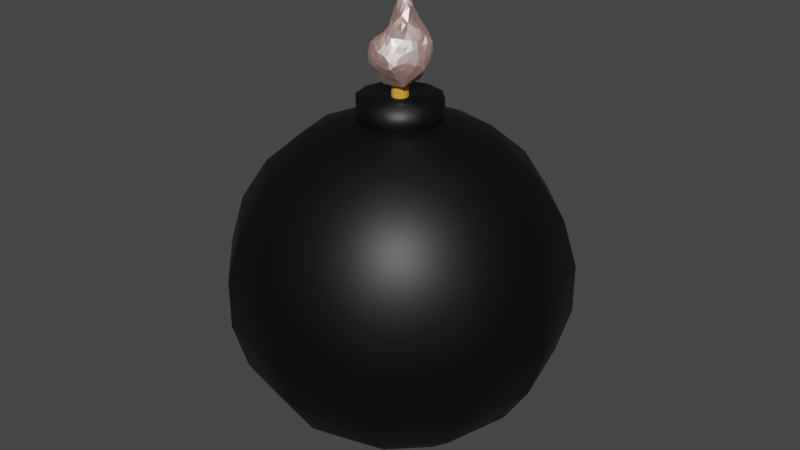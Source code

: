 # Source: Bomb.blend  (saved by Blender 2.80.57; exported with 4.5.12 LTS)
import bpy
from mathutils import Matrix  # noqa: F401  (used for matrix-valued properties, if any)

bpy.ops.wm.read_factory_settings(use_empty=True)
scene = bpy.context.scene
scene.name = 'Scene'

# ---- collections
col_collection = bpy.data.collections.new('Collection'); scene.collection.children.link(col_collection)

# ---- materials (node trees are filled in below, after node groups)
mat_black_metal = bpy.data.materials.new('Black_Metal')
mat_black_metal.use_transparent_shadow = False
mat_black_metal.roughness = 0.25
mat_lont = bpy.data.materials.new('Lont')
mat_lont.use_transparent_shadow = False
mat_lont.roughness = 0.25
mat_fire = bpy.data.materials.new('Fire')
mat_fire.alpha_threshold = 0.0
mat_fire.use_transparent_shadow = False
mat_fire.roughness = 0.5
mat_fire.line_color = (0.0, 0.0, 0.0, 1.0)

# ---- material node trees
mat_black_metal.use_nodes = True; mat_black_metal.node_tree.nodes.clear()
_N = mat_black_metal.node_tree.nodes; _L = mat_black_metal.node_tree.links
n0 = _N.new('ShaderNodeOutputMaterial'); n0.name = 'Material Output'; n0.location = (300, 300)
n1 = _N.new('ShaderNodeBsdfPrincipled'); n1.name = 'Principled BSDF'; n1.location = (10, 300)
n1.distribution = 'GGX'
n1.subsurface_method = 'BURLEY'
n1.inputs[0].default_value = (0.0, 0.0, 0.0, 1.0)
n1.inputs[3].default_value = 1.45
_L.new(n1.outputs[0], n0.inputs[0])
n0.is_active_output = True
mat_lont.use_nodes = True; mat_lont.node_tree.nodes.clear()
_N = mat_lont.node_tree.nodes; _L = mat_lont.node_tree.links
n0 = _N.new('ShaderNodeOutputMaterial'); n0.name = 'Material Output'; n0.location = (300, 300)
n1 = _N.new('ShaderNodeBsdfPrincipled'); n1.name = 'Principled BSDF'; n1.location = (10, 300)
n1.distribution = 'GGX'
n1.subsurface_method = 'BURLEY'
n1.inputs[0].default_value = (0.8, 0.383, 0.03879, 1.0)
n1.inputs[3].default_value = 1.45
_L.new(n1.outputs[0], n0.inputs[0])
n0.is_active_output = True
mat_fire.use_nodes = True; mat_fire.node_tree.nodes.clear()
_N = mat_fire.node_tree.nodes; _L = mat_fire.node_tree.links
n0 = _N.new('ShaderNodeOutputMaterial'); n0.name = 'Material Output'; n0.location = (300, 300)
n1 = _N.new('ShaderNodeBsdfPrincipled'); n1.name = 'Principled BSDF'; n1.location = (10, 300)
n1.distribution = 'GGX'
n1.subsurface_method = 'BURLEY'
n1.inputs[0].default_value = (0.8, 0.1249, 0.02042, 1.0)
n1.inputs[3].default_value = 0.0
n1.inputs[14].default_value = (0.8, 0.1249, 0.02042, 1.0)
_L.new(n1.outputs[0], n0.inputs[0])
n0.is_active_output = True

# ---- world
world_world = bpy.data.worlds.new('World'); scene.world = world_world
world_world.use_nodes = True; world_world.node_tree.nodes.clear()
_N = world_world.node_tree.nodes; _L = world_world.node_tree.links
n0 = _N.new('ShaderNodeOutputWorld'); n0.name = 'World Output'; n0.location = (300, 300)
n1 = _N.new('ShaderNodeBackground'); n1.name = 'Background'; n1.location = (10, 300)
n1.inputs[0].default_value = (0.05088, 0.05088, 0.05088, 1.0)
_L.new(n1.outputs[0], n0.inputs[0])
n0.is_active_output = True
world_world.color = (0.05088, 0.05088, 0.05088)
world_world.use_sun_shadow = False
world_world.sun_shadow_jitter_overblur = 0.0

# ---- meshes
me_sphere = bpy.data.meshes.new('Sphere')
me_sphere.from_pydata([(0.0, 0.5406, 0.8413), (0.0, 0.7557, 0.6549), (0.0, 0.9096, 0.4154), (0.0, 0.9898, 0.1423), (0.0, 0.9898, -0.1423), (0.0, 0.9096, -0.4154), (0.0, 0.5406, -0.8413), (0.1409, 0.244, 0.9595), (0.2703, 0.4682, 0.8413), (0.3779, 0.6545, 0.6549), (0.4548, 0.7878, 0.4154), (0.4949, 0.8572, 0.1423), (0.4949, 0.8572, -0.1423), (0.4548, 0.7878, -0.4154), (0.3779, 0.6545, -0.6549), (0.2703, 0.4682, -0.8413), (0.1409, 0.244, -0.9595), (0.244, 0.1409, 0.9595), (0.4682, 0.2703, 0.8413), (0.6545, 0.3779, 0.6549), (0.7878, 0.4548, 0.4154), (0.8572, 0.4949, 0.1423), (0.8572, 0.4949, -0.1423), (0.7878, 0.4548, -0.4154), (0.6545, 0.3779, -0.6549), (0.4682, 0.2703, -0.8413), (0.244, 0.1409, -0.9595), (-1.51e-07, 1.51e-07, 1.0), (0.2817, 1.394e-07, 0.9595), (0.5406, 1.841e-07, 0.8413), (0.7557, 1.394e-07, 0.6549), (0.9096, 1.394e-07, 0.4154), (0.9898, 1.692e-07, 0.1423), (0.9898, 1.692e-07, -0.1423), (0.9096, 1.096e-07, -0.4154), (0.7557, 1.99e-07, -0.6549), (0.5406, 1.692e-07, -0.8413), (0.2817, 1.469e-07, -0.9595), (0.244, -0.1409, 0.9595), (0.4682, -0.2703, 0.8413), (0.6545, -0.3779, 0.6549), (0.7878, -0.4548, 0.4154), (0.8572, -0.4949, 0.1423), (0.8572, -0.4949, -0.1423), (0.7878, -0.4548, -0.4154), (0.6545, -0.3779, -0.6549), (0.4682, -0.2703, -0.8413), (0.244, -0.1409, -0.9595), (0.0, 1.51e-07, -1.0), (0.1409, -0.244, 0.9595), (0.2703, -0.4682, 0.8413), (0.3779, -0.6545, 0.6549), (0.4548, -0.7878, 0.4154), (0.4949, -0.8572, 0.1423), (0.4949, -0.8572, -0.1423), (0.4548, -0.7878, -0.4154), (0.3779, -0.6545, -0.6549), (0.2703, -0.4682, -0.8413), (0.1409, -0.244, -0.9595), (-2.334e-08, -0.2817, 0.9595), (1.391e-08, -0.5406, 0.8413), (-4.57e-08, -0.7557, 0.6549), (1.391e-08, -0.9096, 0.4154), (-4.57e-08, -0.9898, 0.1423), (-4.57e-08, -0.9898, -0.1423), (-1.589e-08, -0.9096, -0.4154), (4.371e-08, -0.7557, -0.6549), (1.391e-08, -0.5406, -0.8413), (-1.589e-08, -0.2817, -0.9595), (-0.1409, -0.244, 0.9595), (-0.2703, -0.4682, 0.8413), (-0.3779, -0.6545, 0.6549), (-0.4548, -0.7878, 0.4154), (-0.4949, -0.8572, 0.1423), (-0.4949, -0.8572, -0.1423), (-0.4548, -0.7878, -0.4154), (-0.3779, -0.6545, -0.6549), (-0.2703, -0.4682, -0.8413), (-0.1409, -0.244, -0.9595), (-0.244, -0.1409, 0.9595), (-0.4682, -0.2703, 0.8413), (-0.6545, -0.3779, 0.6549), (-0.7878, -0.4548, 0.4154), (-0.8572, -0.4949, 0.1423), (-0.8572, -0.4949, -0.1423), (-0.7878, -0.4548, -0.4154), (-0.6545, -0.3779, -0.6549), (-0.4682, -0.2703, -0.8413), (-0.244, -0.1409, -0.9595), (-0.2817, 1.618e-07, 0.9595), (-0.5406, 1.692e-07, 0.8413), (-0.7557, 1.692e-07, 0.6549), (-0.9096, 1.99e-07, 0.4154), (-0.9898, 1.99e-07, 0.1423), (-0.9898, 1.99e-07, -0.1423), (-0.9096, 1.692e-07, -0.4154), (-0.7557, 1.692e-07, -0.6549), (-0.5406, 1.692e-07, -0.8413), (-0.2817, 1.618e-07, -0.9595), (-0.244, 0.1409, 0.9595), (-0.4682, 0.2703, 0.8413), (-0.6545, 0.3779, 0.6549), (-0.7878, 0.4548, 0.4154), (-0.8572, 0.4949, 0.1423), (-0.8572, 0.4949, -0.1423), (-0.7878, 0.4548, -0.4154), (-0.6545, 0.3779, -0.6549), (-0.4682, 0.2703, -0.8413), (-0.244, 0.1409, -0.9595), (-0.1409, 0.244, 0.9595), (-0.2703, 0.4682, 0.8413), (-0.3779, 0.6545, 0.6549), (-0.4548, 0.7878, 0.4154), (-0.4949, 0.8572, 0.1423), (-0.4949, 0.8572, -0.1423), (-0.4548, 0.7878, -0.4154), (-0.3779, 0.6545, -0.6549), (-0.2703, 0.4682, -0.8413), (-0.1409, 0.244, -0.9595), (-9.921e-10, 0.2817, 0.9595), (1.391e-08, 0.7557, -0.6549), (-9.921e-10, 0.2817, -0.9595), (0.0, 0.2415, 0.9161), (0.0, 0.2415, 1.084), (0.1208, 0.2092, 0.9161), (0.1208, 0.2092, 1.084), (0.2092, 0.1208, 0.9161), (0.2092, 0.1208, 1.084), (0.2415, -1.056e-08, 0.9161), (0.2415, -1.056e-08, 1.084), (0.2092, -0.1208, 0.9161), (0.2092, -0.1208, 1.084), (0.1208, -0.2092, 0.9161), (0.1208, -0.2092, 1.084), (3.647e-08, -0.2415, 0.9161), (3.647e-08, -0.2415, 1.084), (-0.1208, -0.2092, 0.9161), (-0.1208, -0.2092, 1.084), (-0.2092, -0.1208, 0.9161), (-0.2092, -0.1208, 1.084), (-0.2415, -1.123e-07, 0.9161), (-0.2415, -1.123e-07, 1.084), (-0.2092, 0.1208, 0.9161), (-0.2092, 0.1208, 1.084), (-0.1208, 0.2092, 0.9161), (-0.1208, 0.2092, 1.084)], [], [(119, 27, 7), (5, 14, 120), (2, 11, 3), (119, 8, 0), (120, 15, 6), (3, 12, 4), (0, 9, 1), (6, 16, 121), (5, 12, 13), (1, 10, 2), (48, 121, 16), (13, 22, 23), (9, 20, 10), (48, 16, 26), (7, 27, 17), (13, 24, 14), (10, 21, 11), (7, 18, 8), (14, 25, 15), (11, 22, 12), (9, 18, 19), (15, 26, 16), (17, 27, 28), (23, 35, 24), (20, 32, 21), (17, 29, 18), (24, 36, 25), (21, 33, 22), (19, 29, 30), (25, 37, 26), (23, 33, 34), (19, 31, 20), (48, 26, 37), (28, 39, 29), (36, 45, 46), (32, 43, 33), (30, 39, 40), (37, 46, 47), (34, 43, 44), (30, 41, 31), (48, 37, 47), (28, 27, 38), (34, 45, 35), (31, 42, 32), (42, 54, 43), (40, 50, 51), (47, 57, 58), (44, 54, 55), (40, 52, 41), (48, 47, 58), (38, 27, 49), (44, 56, 45), (41, 53, 42), (38, 50, 39), (46, 56, 57), (54, 65, 55), (51, 62, 52), (48, 58, 68), (49, 27, 59), (55, 66, 56), (53, 62, 63), (49, 60, 50), (57, 66, 67), (53, 64, 54), (51, 60, 61), (58, 67, 68), (48, 68, 78), (59, 27, 69), (65, 76, 66), (63, 72, 73), (59, 70, 60), (67, 76, 77), (63, 74, 64), (61, 70, 71), (68, 77, 78), (64, 75, 65), (61, 72, 62), (73, 82, 83), (69, 80, 70), (77, 86, 87), (73, 84, 74), (70, 81, 71), (77, 88, 78), (74, 85, 75), (71, 82, 72), (48, 78, 88), (69, 27, 79), (75, 86, 76), (83, 94, 84), (80, 91, 81), (88, 97, 98), (84, 95, 85), (82, 91, 92), (48, 88, 98), (79, 27, 89), (86, 95, 96), (82, 93, 83), (79, 90, 80), (87, 96, 97), (97, 108, 98), (94, 105, 95), (92, 101, 102), (48, 98, 108), (89, 27, 99), (95, 106, 96), (92, 103, 93), (90, 99, 100), (96, 107, 97), (93, 104, 94), (90, 101, 91), (102, 111, 112), (48, 108, 118), (99, 27, 109), (105, 116, 106), (103, 112, 113), (100, 109, 110), (106, 117, 107), (103, 114, 104), (100, 111, 101), (107, 118, 108), (104, 115, 105), (113, 2, 3), (110, 119, 0), (117, 120, 6), (113, 4, 114), (111, 0, 1), (117, 121, 118), (114, 5, 115), (112, 1, 2), (48, 118, 121), (109, 27, 119), (115, 120, 116), (123, 124, 122), (125, 126, 124), (127, 128, 126), (129, 130, 128), (131, 132, 130), (133, 134, 132), (135, 136, 134), (137, 138, 136), (139, 140, 138), (141, 142, 140), (135, 131, 127), (143, 144, 142), (145, 122, 144), (136, 140, 144), (5, 13, 14), (2, 10, 11), (119, 7, 8), (120, 14, 15), (3, 11, 12), (0, 8, 9), (6, 15, 16), (5, 4, 12), (1, 9, 10), (13, 12, 22), (9, 19, 20), (13, 23, 24), (10, 20, 21), (7, 17, 18), (14, 24, 25), (11, 21, 22), (9, 8, 18), (15, 25, 26), (23, 34, 35), (20, 31, 32), (17, 28, 29), (24, 35, 36), (21, 32, 33), (19, 18, 29), (25, 36, 37), (23, 22, 33), (19, 30, 31), (28, 38, 39), (36, 35, 45), (32, 42, 43), (30, 29, 39), (37, 36, 46), (34, 33, 43), (30, 40, 41), (34, 44, 45), (31, 41, 42), (42, 53, 54), (40, 39, 50), (47, 46, 57), (44, 43, 54), (40, 51, 52), (44, 55, 56), (41, 52, 53), (38, 49, 50), (46, 45, 56), (54, 64, 65), (51, 61, 62), (55, 65, 66), (53, 52, 62), (49, 59, 60), (57, 56, 66), (53, 63, 64), (51, 50, 60), (58, 57, 67), (65, 75, 76), (63, 62, 72), (59, 69, 70), (67, 66, 76), (63, 73, 74), (61, 60, 70), (68, 67, 77), (64, 74, 75), (61, 71, 72), (73, 72, 82), (69, 79, 80), (77, 76, 86), (73, 83, 84), (70, 80, 81), (77, 87, 88), (74, 84, 85), (71, 81, 82), (75, 85, 86), (83, 93, 94), (80, 90, 91), (88, 87, 97), (84, 94, 95), (82, 81, 91), (86, 85, 95), (82, 92, 93), (79, 89, 90), (87, 86, 96), (97, 107, 108), (94, 104, 105), (92, 91, 101), (95, 105, 106), (92, 102, 103), (90, 89, 99), (96, 106, 107), (93, 103, 104), (90, 100, 101), (102, 101, 111), (105, 115, 116), (103, 102, 112), (100, 99, 109), (106, 116, 117), (103, 113, 114), (100, 110, 111), (107, 117, 118), (104, 114, 115), (113, 112, 2), (110, 109, 119), (117, 116, 120), (113, 3, 4), (111, 110, 0), (117, 6, 121), (114, 4, 5), (112, 111, 1), (115, 5, 120), (123, 125, 124), (125, 127, 126), (127, 129, 128), (129, 131, 130), (131, 133, 132), (133, 135, 134), (135, 137, 136), (137, 139, 138), (139, 141, 140), (141, 143, 142), (127, 125, 123), (123, 145, 143), (143, 141, 139), (139, 137, 143), (137, 135, 143), (135, 133, 131), (131, 129, 127), (127, 123, 135), (123, 143, 135), (143, 145, 144), (145, 123, 122), (144, 122, 124), (124, 126, 128), (128, 130, 132), (132, 134, 136), (136, 138, 140), (140, 142, 144), (144, 124, 136), (124, 128, 136), (128, 132, 136)])
me_sphere.polygons.foreach_set('use_smooth', [True] * 284)
_uv = me_sphere.uv_layers.new(name='UVMap')
_uv.uv.foreach_set('vector', [0.75, 0.9091, 0.7083, 1.0, 0.6667, 0.9091, 0.75, 0.3636, 0.6667, 0.2727, 0.75, 0.2727, 0.75, 0.6364, 0.6667, 0.5455, 0.75, 0.5455, 0.75, 0.9091, 0.6667, 0.8182, 0.75, 0.8182, 0.75, 0.2727, 0.6667, 0.1818, 0.75, 0.1818, 0.75, 0.5455, 0.6667, 0.4545, 0.75, 0.4545, 0.75, 0.8182, 0.6667, 0.7273, 0.75, 0.7273, 0.75, 0.1818, 0.6667, 0.09091, 0.75, 0.09091, 0.75, 0.3636, 0.6667, 0.4545, 0.6667, 0.3636, 0.75, 0.7273, 0.6667, 0.6364, 0.75, 0.6364, 0.7083, 0.0, 0.75, 0.09091, 0.6667, 0.09091, 0.6667, 0.3636, 0.5833, 0.4545, 0.5833, 0.3636, 0.6667, 0.7273, 0.5833, 0.6364, 0.6667, 0.6364, 0.625, 0.0, 0.6667, 0.09091, 0.5833, 0.09091, 0.6667, 0.9091, 0.625, 1.0, 0.5833, 0.9091, 0.6667, 0.3636, 0.5833, 0.2727, 0.6667, 0.2727, 0.6667, 0.6364, 0.5833, 0.5455, 0.6667, 0.5455, 0.6667, 0.9091, 0.5833, 0.8182, 0.6667, 0.8182, 0.6667, 0.2727, 0.5833, 0.1818, 0.6667, 0.1818, 0.6667, 0.5455, 0.5833, 0.4545, 0.6667, 0.4545, 0.6667, 0.7273, 0.5833, 0.8182, 0.5833, 0.7273, 0.6667, 0.1818, 0.5833, 0.09091, 0.6667, 0.09091, 0.5833, 0.9091, 0.5417, 1.0, 0.5, 0.9091, 0.5833, 0.3636, 0.5, 0.2727, 0.5833, 0.2727, 0.5833, 0.6364, 0.5, 0.5455, 0.5833, 0.5455, 0.5833, 0.9091, 0.5, 0.8182, 0.5833, 0.8182, 0.5833, 0.2727, 0.5, 0.1818, 0.5833, 0.1818, 0.5833, 0.5455, 0.5, 0.4545, 0.5833, 0.4545, 0.5833, 0.7273, 0.5, 0.8182, 0.5, 0.7273, 0.5833, 0.1818, 0.5, 0.09091, 0.5833, 0.09091, 0.5833, 0.3636, 0.5, 0.4545, 0.5, 0.3636, 0.5833, 0.7273, 0.5, 0.6364, 0.5833, 0.6364, 0.5417, 0.0, 0.5833, 0.09091, 0.5, 0.09091, 0.5, 0.9091, 0.4167, 0.8182, 0.5, 0.8182, 0.5, 0.1818, 0.4167, 0.2727, 0.4167, 0.1818, 0.5, 0.5455, 0.4167, 0.4545, 0.5, 0.4545, 0.5, 0.7273, 0.4167, 0.8182, 0.4167, 0.7273, 0.5, 0.09091, 0.4167, 0.1818, 0.4167, 0.09091, 0.5, 0.3636, 0.4167, 0.4545, 0.4167, 0.3636, 0.5, 0.7273, 0.4167, 0.6364, 0.5, 0.6364, 0.4583, 0.0, 0.5, 0.09091, 0.4167, 0.09091, 0.5, 0.9091, 0.4583, 1.0, 0.4167, 0.9091, 0.5, 0.3636, 0.4167, 0.2727, 0.5, 0.2727, 0.5, 0.6364, 0.4167, 0.5455, 0.5, 0.5455, 0.4167, 0.5455, 0.3333, 0.4545, 0.4167, 0.4545, 0.4167, 0.7273, 0.3333, 0.8182, 0.3333, 0.7273, 0.4167, 0.09091, 0.3333, 0.1818, 0.3333, 0.09091, 0.4167, 0.3636, 0.3333, 0.4545, 0.3333, 0.3636, 0.4167, 0.7273, 0.3333, 0.6364, 0.4167, 0.6364, 0.375, 0.0, 0.4167, 0.09091, 0.3333, 0.09091, 0.4167, 0.9091, 0.375, 1.0, 0.3333, 0.9091, 0.4167, 0.3636, 0.3333, 0.2727, 0.4167, 0.2727, 0.4167, 0.6364, 0.3333, 0.5455, 0.4167, 0.5455, 0.4167, 0.9091, 0.3333, 0.8182, 0.4167, 0.8182, 0.4167, 0.1818, 0.3333, 0.2727, 0.3333, 0.1818, 0.3333, 0.4545, 0.25, 0.3636, 0.3333, 0.3636, 0.3333, 0.7273, 0.25, 0.6364, 0.3333, 0.6364, 0.2917, 0.0, 0.3333, 0.09091, 0.25, 0.09091, 0.3333, 0.9091, 0.2917, 1.0, 0.25, 0.9091, 0.3333, 0.3636, 0.25, 0.2727, 0.3333, 0.2727, 0.3333, 0.5455, 0.25, 0.6364, 0.25, 0.5455, 0.3333, 0.9091, 0.25, 0.8182, 0.3333, 0.8182, 0.3333, 0.1818, 0.25, 0.2727, 0.25, 0.1818, 0.3333, 0.5455, 0.25, 0.4545, 0.3333, 0.4545, 0.3333, 0.7273, 0.25, 0.8182, 0.25, 0.7273, 0.3333, 0.09091, 0.25, 0.1818, 0.25, 0.09091, 0.2083, 0.0, 0.25, 0.09091, 0.1667, 0.09091, 0.25, 0.9091, 0.2083, 1.0, 0.1667, 0.9091, 0.25, 0.3636, 0.1667, 0.2727, 0.25, 0.2727, 0.25, 0.5455, 0.1667, 0.6364, 0.1667, 0.5455, 0.25, 0.9091, 0.1667, 0.8182, 0.25, 0.8182, 0.25, 0.1818, 0.1667, 0.2727, 0.1667, 0.1818, 0.25, 0.5455, 0.1667, 0.4545, 0.25, 0.4545, 0.25, 0.7273, 0.1667, 0.8182, 0.1667, 0.7273, 0.25, 0.09091, 0.1667, 0.1818, 0.1667, 0.09091, 0.25, 0.4545, 0.1667, 0.3636, 0.25, 0.3636, 0.25, 0.7273, 0.1667, 0.6364, 0.25, 0.6364, 0.1667, 0.5455, 0.08333, 0.6364, 0.08333, 0.5455, 0.1667, 0.9091, 0.08333, 0.8182, 0.1667, 0.8182, 0.1667, 0.1818, 0.08333, 0.2727, 0.08333, 0.1818, 0.1667, 0.5455, 0.08333, 0.4545, 0.1667, 0.4545, 0.1667, 0.8182, 0.08333, 0.7273, 0.1667, 0.7273, 0.1667, 0.1818, 0.08333, 0.09091, 0.1667, 0.09091, 0.1667, 0.4545, 0.08333, 0.3636, 0.1667, 0.3636, 0.1667, 0.7273, 0.08333, 0.6364, 0.1667, 0.6364, 0.125, 0.0, 0.1667, 0.09091, 0.08333, 0.09091, 0.1667, 0.9091, 0.125, 1.0, 0.08333, 0.9091, 0.1667, 0.3636, 0.08333, 0.2727, 0.1667, 0.2727, 0.08333, 0.5455, 0.0, 0.4545, 0.08333, 0.4545, 0.08333, 0.8182, 0.0, 0.7273, 0.08333, 0.7273, 0.08333, 0.09091, 0.0, 0.1818, 0.0, 0.09091, 0.08333, 0.4545, 0.0, 0.3636, 0.08333, 0.3636, 0.08333, 0.6364, 0.0, 0.7273, 0.0, 0.6364, 0.04167, 0.0, 0.08333, 0.09091, 0.0, 0.09091, 0.08333, 0.9091, 0.04167, 1.0, 0.0, 0.9091, 0.08333, 0.2727, 0.0, 0.3636, 0.0, 0.2727, 0.08333, 0.6364, 0.0, 0.5455, 0.08333, 0.5455, 0.08333, 0.9091, 0.0, 0.8182, 0.08333, 0.8182, 0.08333, 0.1818, 0.0, 0.2727, 0.0, 0.1818, 1.0, 0.1818, 0.9167, 0.09091, 1.0, 0.09091, 1.0, 0.4545, 0.9167, 0.3636, 1.0, 0.3636, 1.0, 0.6364, 0.9167, 0.7273, 0.9167, 0.6364, 0.9583, 0.0, 1.0, 0.09091, 0.9167, 0.09091, 1.0, 0.9091, 0.9583, 1.0, 0.9167, 0.9091, 1.0, 0.3636, 0.9167, 0.2727, 1.0, 0.2727, 1.0, 0.6364, 0.9167, 0.5455, 1.0, 0.5455, 1.0, 0.8182, 0.9167, 0.9091, 0.9167, 0.8182, 1.0, 0.2727, 0.9167, 0.1818, 1.0, 0.1818, 1.0, 0.5455, 0.9167, 0.4545, 1.0, 0.4545, 1.0, 0.8182, 0.9167, 0.7273, 1.0, 0.7273, 0.9167, 0.6364, 0.8333, 0.7273, 0.8333, 0.6364, 0.875, 0.0, 0.9167, 0.09091, 0.8333, 0.09091, 0.9167, 0.9091, 0.875, 1.0, 0.8333, 0.9091, 0.9167, 0.3636, 0.8333, 0.2727, 0.9167, 0.2727, 0.9167, 0.5455, 0.8333, 0.6364, 0.8333, 0.5455, 0.9167, 0.8182, 0.8333, 0.9091, 0.8333, 0.8182, 0.9167, 0.2727, 0.8333, 0.1818, 0.9167, 0.1818, 0.9167, 0.5455, 0.8333, 0.4545, 0.9167, 0.4545, 0.9167, 0.8182, 0.8333, 0.7273, 0.9167, 0.7273, 0.9167, 0.1818, 0.8333, 0.09091, 0.9167, 0.09091, 0.9167, 0.4545, 0.8333, 0.3636, 0.9167, 0.3636, 0.8333, 0.5455, 0.75, 0.6364, 0.75, 0.5455, 0.8333, 0.8182, 0.75, 0.9091, 0.75, 0.8182, 0.8333, 0.1818, 0.75, 0.2727, 0.75, 0.1818, 0.8333, 0.5455, 0.75, 0.4545, 0.8333, 0.4545, 0.8333, 0.7273, 0.75, 0.8182, 0.75, 0.7273, 0.8333, 0.1818, 0.75, 0.09091, 0.8333, 0.09091, 0.8333, 0.4545, 0.75, 0.3636, 0.8333, 0.3636, 0.8333, 0.6364, 0.75, 0.7273, 0.75, 0.6364, 0.7917, 0.0, 0.8333, 0.09091, 0.75, 0.09091, 0.8333, 0.9091, 0.7917, 1.0, 0.75, 0.9091, 0.8333, 0.3636, 0.75, 0.2727, 0.8333, 0.2727, 1.0, 1.0, 0.9167, 0.5, 1.0, 0.5, 0.9167, 1.0, 0.8333, 0.5, 0.9167, 0.5, 0.8333, 1.0, 0.75, 0.5, 0.8333, 0.5, 0.75, 1.0, 0.6667, 0.5, 0.75, 0.5, 0.6667, 1.0, 0.5833, 0.5, 0.6667, 0.5, 0.5833, 1.0, 0.5, 0.5, 0.5833, 0.5, 0.5, 1.0, 0.4167, 0.5, 0.5, 0.5, 0.4167, 1.0, 0.3333, 0.5, 0.4167, 0.5, 0.3333, 1.0, 0.25, 0.5, 0.3333, 0.5, 0.25, 1.0, 0.1667, 0.5, 0.25, 0.5, 0.25, 0.01, 0.4578, 0.13, 0.4578, 0.37, 0.1667, 1.0, 0.08333, 0.5, 0.1667, 0.5, 0.08333, 1.0, 7.451e-08, 0.5, 0.08333, 0.5, 0.63, 0.04215, 0.51, 0.25, 0.63, 0.4578, 0.75, 0.3636, 0.6667, 0.3636, 0.6667, 0.2727, 0.75, 0.6364, 0.6667, 0.6364, 0.6667, 0.5455, 0.75, 0.9091, 0.6667, 0.9091, 0.6667, 0.8182, 0.75, 0.2727, 0.6667, 0.2727, 0.6667, 0.1818, 0.75, 0.5455, 0.6667, 0.5455, 0.6667, 0.4545, 0.75, 0.8182, 0.6667, 0.8182, 0.6667, 0.7273, 0.75, 0.1818, 0.6667, 0.1818, 0.6667, 0.09091, 0.75, 0.3636, 0.75, 0.4545, 0.6667, 0.4545, 0.75, 0.7273, 0.6667, 0.7273, 0.6667, 0.6364, 0.6667, 0.3636, 0.6667, 0.4545, 0.5833, 0.4545, 0.6667, 0.7273, 0.5833, 0.7273, 0.5833, 0.6364, 0.6667, 0.3636, 0.5833, 0.3636, 0.5833, 0.2727, 0.6667, 0.6364, 0.5833, 0.6364, 0.5833, 0.5455, 0.6667, 0.9091, 0.5833, 0.9091, 0.5833, 0.8182, 0.6667, 0.2727, 0.5833, 0.2727, 0.5833, 0.1818, 0.6667, 0.5455, 0.5833, 0.5455, 0.5833, 0.4545, 0.6667, 0.7273, 0.6667, 0.8182, 0.5833, 0.8182, 0.6667, 0.1818, 0.5833, 0.1818, 0.5833, 0.09091, 0.5833, 0.3636, 0.5, 0.3636, 0.5, 0.2727, 0.5833, 0.6364, 0.5, 0.6364, 0.5, 0.5455, 0.5833, 0.9091, 0.5, 0.9091, 0.5, 0.8182, 0.5833, 0.2727, 0.5, 0.2727, 0.5, 0.1818, 0.5833, 0.5455, 0.5, 0.5455, 0.5, 0.4545, 0.5833, 0.7273, 0.5833, 0.8182, 0.5, 0.8182, 0.5833, 0.1818, 0.5, 0.1818, 0.5, 0.09091, 0.5833, 0.3636, 0.5833, 0.4545, 0.5, 0.4545, 0.5833, 0.7273, 0.5, 0.7273, 0.5, 0.6364, 0.5, 0.9091, 0.4167, 0.9091, 0.4167, 0.8182, 0.5, 0.1818, 0.5, 0.2727, 0.4167, 0.2727, 0.5, 0.5455, 0.4167, 0.5455, 0.4167, 0.4545, 0.5, 0.7273, 0.5, 0.8182, 0.4167, 0.8182, 0.5, 0.09091, 0.5, 0.1818, 0.4167, 0.1818, 0.5, 0.3636, 0.5, 0.4545, 0.4167, 0.4545, 0.5, 0.7273, 0.4167, 0.7273, 0.4167, 0.6364, 0.5, 0.3636, 0.4167, 0.3636, 0.4167, 0.2727, 0.5, 0.6364, 0.4167, 0.6364, 0.4167, 0.5455, 0.4167, 0.5455, 0.3333, 0.5455, 0.3333, 0.4545, 0.4167, 0.7273, 0.4167, 0.8182, 0.3333, 0.8182, 0.4167, 0.09091, 0.4167, 0.1818, 0.3333, 0.1818, 0.4167, 0.3636, 0.4167, 0.4545, 0.3333, 0.4545, 0.4167, 0.7273, 0.3333, 0.7273, 0.3333, 0.6364, 0.4167, 0.3636, 0.3333, 0.3636, 0.3333, 0.2727, 0.4167, 0.6364, 0.3333, 0.6364, 0.3333, 0.5455, 0.4167, 0.9091, 0.3333, 0.9091, 0.3333, 0.8182, 0.4167, 0.1818, 0.4167, 0.2727, 0.3333, 0.2727, 0.3333, 0.4545, 0.25, 0.4545, 0.25, 0.3636, 0.3333, 0.7273, 0.25, 0.7273, 0.25, 0.6364, 0.3333, 0.3636, 0.25, 0.3636, 0.25, 0.2727, 0.3333, 0.5455, 0.3333, 0.6364, 0.25, 0.6364, 0.3333, 0.9091, 0.25, 0.9091, 0.25, 0.8182, 0.3333, 0.1818, 0.3333, 0.2727, 0.25, 0.2727, 0.3333, 0.5455, 0.25, 0.5455, 0.25, 0.4545, 0.3333, 0.7273, 0.3333, 0.8182, 0.25, 0.8182, 0.3333, 0.09091, 0.3333, 0.1818, 0.25, 0.1818, 0.25, 0.3636, 0.1667, 0.3636, 0.1667, 0.2727, 0.25, 0.5455, 0.25, 0.6364, 0.1667, 0.6364, 0.25, 0.9091, 0.1667, 0.9091, 0.1667, 0.8182, 0.25, 0.1818, 0.25, 0.2727, 0.1667, 0.2727, 0.25, 0.5455, 0.1667, 0.5455, 0.1667, 0.4545, 0.25, 0.7273, 0.25, 0.8182, 0.1667, 0.8182, 0.25, 0.09091, 0.25, 0.1818, 0.1667, 0.1818, 0.25, 0.4545, 0.1667, 0.4545, 0.1667, 0.3636, 0.25, 0.7273, 0.1667, 0.7273, 0.1667, 0.6364, 0.1667, 0.5455, 0.1667, 0.6364, 0.08333, 0.6364, 0.1667, 0.9091, 0.08333, 0.9091, 0.08333, 0.8182, 0.1667, 0.1818, 0.1667, 0.2727, 0.08333, 0.2727, 0.1667, 0.5455, 0.08333, 0.5455, 0.08333, 0.4545, 0.1667, 0.8182, 0.08333, 0.8182, 0.08333, 0.7273, 0.1667, 0.1818, 0.08333, 0.1818, 0.08333, 0.09091, 0.1667, 0.4545, 0.08333, 0.4545, 0.08333, 0.3636, 0.1667, 0.7273, 0.08333, 0.7273, 0.08333, 0.6364, 0.1667, 0.3636, 0.08333, 0.3636, 0.08333, 0.2727, 0.08333, 0.5455, 0.0, 0.5455, 0.0, 0.4545, 0.08333, 0.8182, 0.0, 0.8182, 0.0, 0.7273, 0.08333, 0.09091, 0.08333, 0.1818, 0.0, 0.1818, 0.08333, 0.4545, 0.0, 0.4545, 0.0, 0.3636, 0.08333, 0.6364, 0.08333, 0.7273, 0.0, 0.7273, 0.08333, 0.2727, 0.08333, 0.3636, 0.0, 0.3636, 0.08333, 0.6364, 0.0, 0.6364, 0.0, 0.5455, 0.08333, 0.9091, 0.0, 0.9091, 0.0, 0.8182, 0.08333, 0.1818, 0.08333, 0.2727, 0.0, 0.2727, 1.0, 0.1818, 0.9167, 0.1818, 0.9167, 0.09091, 1.0, 0.4545, 0.9167, 0.4545, 0.9167, 0.3636, 1.0, 0.6364, 1.0, 0.7273, 0.9167, 0.7273, 1.0, 0.3636, 0.9167, 0.3636, 0.9167, 0.2727, 1.0, 0.6364, 0.9167, 0.6364, 0.9167, 0.5455, 1.0, 0.8182, 1.0, 0.9091, 0.9167, 0.9091, 1.0, 0.2727, 0.9167, 0.2727, 0.9167, 0.1818, 1.0, 0.5455, 0.9167, 0.5455, 0.9167, 0.4545, 1.0, 0.8182, 0.9167, 0.8182, 0.9167, 0.7273, 0.9167, 0.6364, 0.9167, 0.7273, 0.8333, 0.7273, 0.9167, 0.3636, 0.8333, 0.3636, 0.8333, 0.2727, 0.9167, 0.5455, 0.9167, 0.6364, 0.8333, 0.6364, 0.9167, 0.8182, 0.9167, 0.9091, 0.8333, 0.9091, 0.9167, 0.2727, 0.8333, 0.2727, 0.8333, 0.1818, 0.9167, 0.5455, 0.8333, 0.5455, 0.8333, 0.4545, 0.9167, 0.8182, 0.8333, 0.8182, 0.8333, 0.7273, 0.9167, 0.1818, 0.8333, 0.1818, 0.8333, 0.09091, 0.9167, 0.4545, 0.8333, 0.4545, 0.8333, 0.3636, 0.8333, 0.5455, 0.8333, 0.6364, 0.75, 0.6364, 0.8333, 0.8182, 0.8333, 0.9091, 0.75, 0.9091, 0.8333, 0.1818, 0.8333, 0.2727, 0.75, 0.2727, 0.8333, 0.5455, 0.75, 0.5455, 0.75, 0.4545, 0.8333, 0.7273, 0.8333, 0.8182, 0.75, 0.8182, 0.8333, 0.1818, 0.75, 0.1818, 0.75, 0.09091, 0.8333, 0.4545, 0.75, 0.4545, 0.75, 0.3636, 0.8333, 0.6364, 0.8333, 0.7273, 0.75, 0.7273, 0.8333, 0.3636, 0.75, 0.3636, 0.75, 0.2727, 1.0, 1.0, 0.9167, 1.0, 0.9167, 0.5, 0.9167, 1.0, 0.8333, 1.0, 0.8333, 0.5, 0.8333, 1.0, 0.75, 1.0, 0.75, 0.5, 0.75, 1.0, 0.6667, 1.0, 0.6667, 0.5, 0.6667, 1.0, 0.5833, 1.0, 0.5833, 0.5, 0.5833, 1.0, 0.5, 1.0, 0.5, 0.5, 0.5, 1.0, 0.4167, 1.0, 0.4167, 0.5, 0.4167, 1.0, 0.3333, 1.0, 0.3333, 0.5, 0.3333, 1.0, 0.25, 1.0, 0.25, 0.5, 0.25, 1.0, 0.1667, 1.0, 0.1667, 0.5, 0.4578, 0.37, 0.37, 0.4578, 0.25, 0.49, 0.25, 0.49, 0.13, 0.4578, 0.04215, 0.37, 0.04215, 0.37, 0.01, 0.25, 0.04215, 0.13, 0.04215, 0.13, 0.13, 0.04215, 0.04215, 0.37, 0.13, 0.04215, 0.25, 0.01, 0.04215, 0.37, 0.25, 0.01, 0.37, 0.04215, 0.4578, 0.13, 0.4578, 0.13, 0.49, 0.25, 0.4578, 0.37, 0.4578, 0.37, 0.25, 0.49, 0.25, 0.01, 0.25, 0.49, 0.04215, 0.37, 0.25, 0.01, 0.1667, 1.0, 0.08333, 1.0, 0.08333, 0.5, 0.08333, 1.0, 7.451e-08, 1.0, 7.451e-08, 0.5, 0.63, 0.4578, 0.75, 0.49, 0.87, 0.4578, 0.87, 0.4578, 0.9578, 0.37, 0.99, 0.25, 0.99, 0.25, 0.9578, 0.13, 0.87, 0.04215, 0.87, 0.04215, 0.75, 0.01, 0.63, 0.04215, 0.63, 0.04215, 0.5422, 0.13, 0.51, 0.25, 0.51, 0.25, 0.5422, 0.37, 0.63, 0.4578, 0.63, 0.4578, 0.87, 0.4578, 0.63, 0.04215, 0.87, 0.4578, 0.99, 0.25, 0.63, 0.04215, 0.99, 0.25, 0.87, 0.04215, 0.63, 0.04215])
me_sphere.materials.append(mat_black_metal)
me_sphere.use_remesh_preserve_volume = False
me_sphere.use_remesh_preserve_attributes = False
me_sphere.use_mirror_vertex_groups = False
me_sphere.update()
me_cylinder_001 = bpy.data.meshes.new('Cylinder.001')
me_cylinder_001.from_pydata([(0.0, 1.0, -1.0), (0.0, 1.0, 1.0), (0.5, 0.866, -1.0), (0.5, 0.866, 1.0), (0.866, 0.5, -1.0), (0.866, 0.5, 1.0), (1.0, -4.371e-08, -1.0), (1.0, -4.371e-08, 1.0), (0.866, -0.5, -1.0), (0.866, -0.5, 1.0), (0.5, -0.866, -1.0), (0.5, -0.866, 1.0), (1.51e-07, -1.0, -1.0), (1.51e-07, -1.0, 1.0), (-0.5, -0.866, -1.0), (-0.5, -0.866, 1.0), (-0.866, -0.5, -1.0), (-0.866, -0.5, 1.0), (-1.0, -4.649e-07, -1.0), (-1.0, -4.649e-07, 1.0), (-0.866, 0.5, -1.0), (-0.866, 0.5, 1.0), (-0.5, 0.866, -1.0), (-0.5, 0.866, 1.0)], [], [(0, 1, 3, 2), (2, 3, 5, 4), (4, 5, 7, 6), (6, 7, 9, 8), (8, 9, 11, 10), (10, 11, 13, 12), (12, 13, 15, 14), (14, 15, 17, 16), (16, 17, 19, 18), (18, 19, 21, 20), (3, 1, 23, 21, 19, 17, 15, 13, 11, 9, 7, 5), (20, 21, 23, 22), (22, 23, 1, 0), (0, 2, 4, 6, 8, 10, 12, 14, 16, 18, 20, 22)])
_uv = me_cylinder_001.uv_layers.new(name='UVMap')
_uv.uv.foreach_set('vector', [1.0, 0.5, 1.0, 1.0, 0.9167, 1.0, 0.9167, 0.5, 0.9167, 0.5, 0.9167, 1.0, 0.8333, 1.0, 0.8333, 0.5, 0.8333, 0.5, 0.8333, 1.0, 0.75, 1.0, 0.75, 0.5, 0.75, 0.5, 0.75, 1.0, 0.6667, 1.0, 0.6667, 0.5, 0.6667, 0.5, 0.6667, 1.0, 0.5833, 1.0, 0.5833, 0.5, 0.5833, 0.5, 0.5833, 1.0, 0.5, 1.0, 0.5, 0.5, 0.5, 0.5, 0.5, 1.0, 0.4167, 1.0, 0.4167, 0.5, 0.4167, 0.5, 0.4167, 1.0, 0.3333, 1.0, 0.3333, 0.5, 0.3333, 0.5, 0.3333, 1.0, 0.25, 1.0, 0.25, 0.5, 0.25, 0.5, 0.25, 1.0, 0.1667, 1.0, 0.1667, 0.5, 0.37, 0.4578, 0.25, 0.49, 0.13, 0.4578, 0.04215, 0.37, 0.01, 0.25, 0.04215, 0.13, 0.13, 0.04215, 0.25, 0.01, 0.37, 0.04215, 0.4578, 0.13, 0.49, 0.25, 0.4578, 0.37, 0.1667, 0.5, 0.1667, 1.0, 0.08333, 1.0, 0.08333, 0.5, 0.08333, 0.5, 0.08333, 1.0, 7.451e-08, 1.0, 7.451e-08, 0.5, 0.75, 0.49, 0.87, 0.4578, 0.9578, 0.37, 0.99, 0.25, 0.9578, 0.13, 0.87, 0.04215, 0.75, 0.01, 0.63, 0.04215, 0.5422, 0.13, 0.51, 0.25, 0.5422, 0.37, 0.63, 0.4578])
me_cylinder_001.materials.append(mat_lont)
me_cylinder_001.use_remesh_preserve_volume = False
me_cylinder_001.use_remesh_preserve_attributes = False
me_cylinder_001.use_mirror_vertex_groups = False
me_cylinder_001.update()
me_icosphere = bpy.data.meshes.new('Icosphere')
me_icosphere.from_pydata([(0.5219, -0.3396, -0.7209), (-0.6623, -0.5494, -0.3905), (0.2734, -0.1601, 0.5726), (0.3376, 0.2453, -0.8628), (0.3492, -0.4159, -0.7863), (0.8714, 0.2456, -0.165), (0.03323, -0.4989, 0.2413), (-0.05294, -0.1125, 0.3377), (-0.6872, -0.2078, -0.1553), (-0.736, -0.2848, -0.2495), (0.0251, -0.3273, -0.888), (0.4623, -0.2344, 0.3721), (0.5299, -0.2313, -0.7666), (-0.07088, -0.7258, -0.009639), (0.06572, -0.2023, -0.9253), (-0.2736, -0.7411, -0.553), (0.4044, -0.3928, 0.3965), (-0.1999, -0.2639, 0.1099), (-0.3215, 0.2339, 0.4277), (0.2701, -0.8048, -0.3151), (0.575, -0.4931, -0.3478), (-0.6476, 0.375, -0.607), (0.7364, -0.1545, -0.1002), (0.3031, -0.5627, 0.2522), (-0.4349, 0.125, -0.8507), (0.3419, 0.5805, 0.1939), (-0.1085, 0.3983, 0.372), (0.4041, 0.2163, -0.834), (0.1411, -0.7366, -0.5603), (0.1312, -0.5875, 0.2717), (-0.7868, -0.1833, -0.4099), (0.5295, 0.3878, 0.1704), (0.4323, -0.7002, -0.385), (0.03433, 0.095, 0.7839), (-0.7724, -0.1858, -0.2905), (-0.1251, -0.569, 0.1143), (0.6681, -0.3003, -0.4997), (-0.1015, -0.7683, -0.5326), (0.09928, -0.8084, -0.4617), (0.1365, -0.2919, 0.3976), (0.2667, -0.7344, -0.1533), (-0.4115, 0.1067, -0.009239), (0.05507, -0.5343, -0.7556), (-0.2704, -0.5877, 0.05359), (-0.4415, -0.5379, 0.002738), (-0.1181, -0.05947, 0.4518), (-0.7459, -0.3242, -0.4178), (-0.002686, -0.09051, 0.6674), (0.1561, -0.722, -0.04846), (0.3956, -0.5663, -0.03095), (-0.5161, 0.375, -0.6882), (0.6715, -0.2933, -0.1235), (-0.7943, 0.3224, -0.3722), (0.824, 0.09558, -0.1515), (0.08667, -0.3981, 0.2972), (0.3456, 0.01931, -0.8677), (-0.796, -0.02711, -0.4714), (-0.3404, 0.06806, 0.3674), (0.1431, -0.182, 0.4947), (-0.09356, 0.5305, 0.1993), (-0.6794, -0.498, -0.2482), (0.7081, -0.1729, -0.5527), (-0.6321, -0.4293, -0.1073), (0.5578, -0.05807, -0.7482), (0.3455, -0.1352, -0.8676), (0.4478, -0.6418, -0.2702), (0.6567, 0.3521, 0.1338), (-0.7263, -0.1247, -0.5922), (0.3441, -0.559, -0.6882), (-0.585, -0.5874, -0.5057), (-0.1005, -0.1373, 0.2125), (0.7351, 0.07022, -0.6004), (-0.3737, -0.7815, -0.4179), (-0.01655, -0.6033, 0.1884), (-0.6474, -0.3749, -0.6067), (0.7611, 0.01994, -0.05575), (0.2656, -0.6657, -0.02756), (0.7466, 0.3467, -0.4536), (-0.6608, 0.06166, -0.1821), (-0.3601, -0.2491, 0.07252), (-0.6585, 0.125, -0.6686), (-0.181, -0.4357, 0.09007), (0.7974, -0.1652, -0.2829), (0.09825, -0.6223, 0.1487), (-0.4794, -0.5657, -0.592), (-0.3433, -0.718, -0.03025), (0.3456, -0.05794, -0.8677), (0.467, -0.4602, -0.6583), (-0.3464, 0.3762, 0.1636), (0.08503, -0.8316, -0.2007), (0.2302, 0.4472, 0.41), (0.3026, 0.2334, 0.4918), (0.5804, -0.1065, 0.2701), (0.8516, 0.3369, -0.02458), (0.5177, 0.1431, 0.2789), (-0.6355, -0.125, -0.6938), (0.1297, -0.05044, 0.7146), (0.5689, 0.2588, -0.719), (-0.1992, -0.819, -0.1072), (0.4625, -0.04177, 0.3965), (-0.4559, -0.163, 0.05431), (0.3142, 0.3579, 0.366), (-0.5895, -0.5532, -0.1025), (0.02129, 0.828, -0.1077), (0.06142, -0.6902, 0.008574), (-0.4229, -0.7664, -0.2065), (0.4259, -0.4493, 0.2322), (-0.4555, 0.4799, -0.09577), (0.3876, 0.4578, 0.2482), (0.1063, -0.07725, -0.9627), (0.3456, 0.09657, -0.8677), (-0.2145, -0.8669, -0.3212), (0.1565, 0.7318, -0.607), (0.202, -0.4866, -0.7556), (-0.6647, -0.07021, -0.1418), (-0.1047, -0.0123, 0.6399), (-0.1065, 0.598, 0.08274), (-0.1135, 0.1781, 0.6476), (0.2874, 0.6895, 0.1345), (-0.2378, 0.001256, 0.4239), (0.4784, -0.1159, -0.8098), (-0.09188, -0.5821, -0.7556), (0.739, -0.07955, -0.6027), (-0.8132, 0.1031, -0.4348), (0.3841, -0.07838, 0.6007), (-0.7485, 0.4491, -0.3924), (0.172, -0.2795, -0.888), (-0.5485, -0.1417, -0.04663), (-0.7958, 0.1139, -0.2757), (0.4705, 0.1874, -0.8051), (0.02172, 0.7422, -0.5873), (0.5364, -0.479, -0.1843), (0.4935, -0.3519, 0.3439), (0.3618, 0.09789, 0.6192), (0.332, -0.5366, 0.09431), (0.2127, 0.0, -0.9253), (-0.4685, -0.6731, -0.08311), (-0.7503, 0.1249, -0.5674), (0.6864, 0.5026, -0.0506), (-0.5663, 0.125, -0.7694), (0.646, -0.3636, -0.2752), (-0.05307, -0.2345, 0.1687), (-0.5383, -0.38, -0.01291), (-0.0182, -0.8614, -0.2829), (0.1972, 0.6068, -0.6882), (0.202, -0.6297, -0.6493), (-0.7396, 0.375, -0.5059), (-0.4547, -0.748, -0.3503), (0.4394, 0.5769, 0.1327), (0.4605, 0.06234, 0.35), (0.2459, -0.5384, 0.3748), (0.5591, -0.483, -0.4837), (-0.185, 0.3106, 0.4809), (0.3963, 0.04774, 0.4564), (0.6187, 0.2638, 0.2021), (-0.3014, -0.1166, 0.1791), (-0.07217, -0.862, -0.1636), (0.006493, -0.7861, -0.06932), (-0.1718, -0.6742, 0.02848), (-0.4425, 0.3224, -0.1013), (-0.5663, -0.125, -0.7694), (-0.3792, 0.03849, 0.2276), (-0.4137, 0.009615, 0.09258), (0.4181, 0.612, -0.5866), (0.04903, 0.6128, 0.1638), (0.09035, -0.5754, -0.7081), (0.6894, -0.111, 0.0187), (0.3029, -0.8073, -0.4586), (0.6582, 0.0245, 0.2262), (-0.7381, -0.3913, -0.3033), (0.651, 0.151, 0.2195), (0.2769, 0.6647, -0.6273), (0.2784, 0.3568, -0.8507), (0.06572, 0.2023, -0.9253), (0.8595, -5.424e-05, -0.3175), (0.482, 0.289, 0.2546), (0.4981, -0.309, 0.2252), (0.6041, -0.3609, -0.5859), (0.6733, -0.3443, -0.377), (-0.5822, -0.2682, -0.03842), (0.4785, 0.03863, -0.81), (-0.04061, 0.125, -0.9627), (0.7547, -0.2476, -0.4173), (0.3584, -0.6621, -0.5578), (0.319, -0.2318, -0.888), (0.4796, 0.4257, -0.7092), (-0.273, -0.03082, 0.3098), (0.02933, -0.2108, 0.304), (-0.4755, 0.25, -0.7694), (0.267, -0.04916, 0.6607), (0.2784, -0.3568, -0.8507), (-0.5568, 0.5, -0.607), (0.6037, -0.2538, 0.04409), (-0.172, 0.125, -0.9253), (0.7494, 0.1555, 0.1076), (0.2127, -0.1545, -0.9253), (-0.7823, 0.2436, -0.2696), (0.1606, 0.291, 0.6037), (-0.172, -0.125, -0.9253), (-0.2749, 0.5218, 0.1054), (0.211, -0.6109, 0.09866), (0.4636, -0.4085, 0.06749), (-0.6101, 0.2284, -0.1653), (0.2576, -0.42, 0.4251), (0.1258, -0.8419, -0.3283), (-0.1061, -0.8514, -0.407), (0.5782, -0.341, -0.03178), (-0.1314, 0.0, -0.9627), (0.2008, 0.783, -0.009334), (0.5451, 0.3763, -0.6859), (-0.04061, -0.125, -0.9627), (-0.5944, 0.4201, -0.1352), (0.6608, 0.551, -0.3252), (-0.01807, 0.3562, 0.5084), (0.1063, 0.07725, -0.9627), (0.1314, -0.4045, -0.8507), (0.5949, -0.1966, 0.1485), (0.1092, 0.3598, 0.5017), (-0.03273, 0.4565, 0.2608), (0.6562, 0.0134, -0.662), (0.8117, -0.1305, -0.4316), (0.2778, -0.2628, 0.4819), (-0.4351, 0.189, -0.08359), (0.4158, -0.1553, 0.4604), (0.5769, 0.1101, -0.7239), (-0.6179, 0.0, -0.7498), (0.2127, 0.1545, -0.9253), (0.7957, -0.06206, -0.1927), (-0.2629, 0.0, -0.9253), (0.5276, -0.4345, -0.07218), (0.7308, 0.01279, 0.08275), (-0.358, 0.2968, 0.1823), (-0.4349, -0.125, -0.8507), (0.4227, 0.168, 0.3362), (0.6605, -0.07939, 0.1416), (0.8365, 0.1223, -0.4526), (0.08065, 0.4967, 0.2823), (0.478, -0.5913, -0.4821), (0.3502, 0.4089, -0.7848), (0.223, 0.3643, 0.4944), (-0.3793, 0.763, -0.4668), (0.6331, -0.1544, -0.6829), (-0.3877, 0.2391, 0.05213), (-0.2292, 0.848, -0.3138), (0.128, 0.8194, -0.5059), (-0.5574, 0.6617, -0.3738), (-0.1413, 0.8392, -0.4661), (-0.6609, 0.5751, -0.3938), (-0.5134, 0.6604, -0.1727), (0.6746, 0.1815, -0.6373), (-0.2479, 0.763, -0.5481), (-0.1131, 0.7526, -0.5677), (-0.3254, 0.3562, 0.3149), (-0.3436, 0.8222, -0.325), (-0.3509, 0.6753, -0.5677), (-0.4124, -0.3506, 0.03861), (0.3441, 0.559, -0.6882), (0.2118, 0.8436, -0.12), (0.5701, 0.4864, 0.08066), (0.3293, 0.8115, -0.352), (0.8184, 0.4127, -0.2199), (-0.08123, -0.25, -0.9253), (0.107, 0.4452, 0.3849), (0.5483, 0.6388, -0.3389), (-0.4531, 0.7471, -0.3527), (0.8631, 0.1791, -0.3176), (-0.3224, 0.5877, -0.6686), (-0.2194, 0.6753, -0.6489), (-0.0213, -0.6642, -0.6606), (-0.07085, 0.863, -0.3454), (-0.1253, 0.8338, -0.1853), (-0.4755, -0.25, -0.7694), (0.5914, 0.5746, -0.4602), (-0.2898, -0.4228, 0.04818), (0.5103, 0.6918, -0.2014), (0.6276, 0.4165, -0.5715), (0.2311, 0.539, 0.3002), (-0.3852, 0.7593, -0.2064), (0.6535, 0.5786, -0.1898), (-0.2709, -0.6315, -0.6588), (-0.3847, 0.375, -0.7694), (0.3773, 0.7355, -0.5048), (-0.607, 0.25, -0.6882), (-0.3441, 0.25, -0.8507), (0.05021, 0.6545, -0.6882), (-0.2663, 0.627, -0.06257), (0.5282, 0.5341, -0.563), (-0.4939, -0.02728, -0.04963), (0.4239, 0.771, -0.2315), (0.2378, 0.4818, -0.7694), (0.4934, 0.6751, -0.021), (0.2451, 0.198, 0.6936), (0.4877, 0.6567, -0.4821), (-0.08123, 0.25, -0.9253), (0.1314, 0.4045, -0.8507), (-0.2217, 0.758, -0.1684), (-0.006697, 0.8295, -0.4857), (0.3538, 0.7815, -0.08687), (0.3847, 0.434, -0.7694), (-0.1486, 0.6644, -0.02979), (-0.6909, 0.5039, -0.2607), (0.2792, 0.8395, -0.2457), (0.06123, 0.8621, -0.3679), (-0.08461, 0.6649, -0.6686), (-0.2779, 0.4939, 0.2563), (0.4626, 0.3361, -0.8002), (-0.3441, -0.25, -0.8507), (-0.6991, 0.25, -0.5873), (0.4516, 0.7191, -0.3583), (0.08433, 0.7155, 0.08433), (-0.4002, 0.6455, -0.085), (-0.7425, -0.2486, -0.5357), (-0.4253, -0.5, -0.6882), (0.1222, 0.886, -0.2404), (0.837, 0.1475, -0.04411), (-0.4253, 0.5, -0.6882), (-0.607, -0.25, -0.6882), (0.7472, 0.4537, -0.3398), (-0.0211, 0.8622, -0.2402), (-0.3575, 0.4476, 0.005804), (-0.4823, 0.6753, -0.4865), (0.196, 0.8556, -0.3913), (0.3877, -0.5092, 0.3533), (-0.2391, 0.1014, 0.5615), (0.21, 0.06713, 0.7616), (-0.3936, 0.1963, 0.2375), (-0.4822, -0.6749, -0.486), (-0.7101, -8.498e-07, -0.6489), (0.3558, -0.6566, -0.1319), (-0.6111, 0.6273, -0.2601), (-0.7801, 0.3848, -0.2617), (-0.03185, -0.3777, 0.1687), (0.2629, 0.809, -0.5257), (-0.8007, -0.05864, -0.2723), (-0.07796, 0.2875, 0.6418), (0.07583, 0.201, 0.7574), (-0.6882, 0.5, -0.5257), (0.01701, -0.1462, 0.5201), (-0.6879, -0.4998, -0.5253), (-0.7902, 0.2497, -0.4858), (-0.2919, -0.846, -0.2091), (-0.1625, 0.5, -0.8507), (-0.5669, -0.6724, -0.2648), (0.1886, -0.8326, -0.2328), (0.01947, 0.7807, 0.0007498), (-0.1625, -0.5, -0.8507), (-0.5257, 0.0, -0.8507), (0.69, 0.4988, -0.4403), (0.4253, -0.309, -0.8507), (-0.276, 0.8497, -0.4465), (-0.01888, -0.02354, 0.793), (0.8472, -0.003356, -0.522), (-0.2445, -0.8273, -0.4739), (0.0, 0.0, -1.0)], [], [(201, 106, 134), (161, 162, 186), (319, 88, 304), (211, 330, 202), (3, 226, 172), (47, 350, 115), (128, 123, 333), (242, 319, 159), (107, 248, 329), (9, 60, 62), (287, 78, 114), (160, 346, 271), (120, 180, 63), (9, 169, 60), (305, 238, 298), (8, 179, 127), (34, 30, 46), (137, 339, 307), (200, 83, 104), (227, 82, 174), (169, 46, 338), (53, 265, 5), (338, 74, 312), (44, 255, 142), (221, 58, 39), (17, 331, 141), (210, 261, 198), (118, 25, 148), (85, 98, 158), (199, 59, 116), (119, 45, 323), (201, 134, 49), (226, 214, 173), (220, 61, 351), (189, 2, 124), (123, 56, 333), (89, 48, 157), (346, 160, 95), (197, 91, 239), (71, 351, 122), (100, 155, 162), (77, 265, 235), (330, 125, 52), (305, 209, 97), (60, 102, 62), (156, 157, 13), (279, 84, 312), (214, 226, 135), (197, 335, 291), (275, 209, 185), (18, 325, 57), (22, 227, 75), (31, 258, 108), (287, 114, 127), (222, 78, 287), (9, 62, 8), (171, 332, 281), (211, 202, 159), (218, 236, 164), (123, 339, 137), (8, 114, 333), (242, 159, 222), (0, 177, 87), (213, 262, 26), (77, 317, 260), (8, 34, 9), (327, 67, 56), (196, 128, 202), (346, 139, 188), (11, 99, 223), (238, 289, 298), (326, 69, 84), (194, 75, 314), (21, 282, 307), (44, 85, 43), (105, 136, 342), (11, 92, 99), (131, 328, 65), (187, 331, 54), (166, 234, 216), (204, 343, 89), (20, 32, 237), (8, 333, 34), (192, 201, 206), (206, 201, 229), (165, 113, 145), (241, 219, 122), (283, 188, 280), (125, 336, 52), (199, 299, 285), (311, 67, 95), (276, 90, 101), (34, 169, 9), (252, 231, 325), (125, 330, 247), (17, 81, 331), (339, 146, 307), (350, 47, 96), (225, 346, 95), (164, 59, 218), (128, 196, 52), (8, 127, 114), (232, 346, 228), (73, 6, 331), (249, 224, 97), (249, 97, 275), (183, 68, 237), (205, 204, 143), (222, 41, 242), (100, 79, 155), (44, 273, 255), (18, 323, 152), (336, 125, 247), (68, 145, 113), (30, 311, 46), (195, 126, 10), (305, 3, 172), (242, 231, 88), (21, 336, 191), (52, 339, 128), (55, 135, 110), (346, 24, 228), (17, 141, 70), (201, 176, 106), (62, 179, 8), (116, 59, 164), (209, 275, 97), (46, 311, 338), (345, 10, 215), (71, 122, 219), (47, 337, 96), (102, 44, 142), (11, 132, 176), (145, 68, 183), (84, 338, 312), (100, 162, 287), (194, 154, 170), (337, 47, 115), (126, 215, 10), (192, 22, 166), (207, 228, 193), (74, 338, 311), (237, 87, 151), (202, 128, 78), (78, 333, 114), (346, 232, 271), (98, 156, 13), (30, 333, 56), (105, 340, 85), (102, 60, 342), (352, 15, 37), (180, 224, 219), (88, 252, 304), (282, 80, 307), (217, 239, 262), (90, 239, 101), (327, 225, 95), (327, 137, 307), (67, 327, 95), (56, 123, 137), (319, 199, 285), (62, 102, 142), (336, 146, 52), (222, 202, 78), (316, 74, 311), (194, 93, 66), (57, 119, 323), (1, 338, 69), (162, 155, 186), (261, 14, 10), (36, 182, 178), (227, 174, 53), (282, 21, 191), (180, 129, 97), (119, 57, 186), (20, 131, 65), (205, 143, 111), (338, 1, 169), (98, 13, 158), (165, 268, 42), (85, 44, 136), (10, 345, 261), (14, 195, 10), (51, 131, 140), (195, 184, 190), (224, 180, 97), (75, 194, 230), (18, 57, 323), (336, 21, 307), (315, 50, 191), (282, 139, 225), (61, 177, 241), (139, 346, 225), (49, 134, 200), (168, 92, 234), (199, 116, 299), (111, 105, 72), (168, 149, 92), (353, 214, 135), (315, 191, 320), (283, 24, 188), (108, 25, 276), (241, 122, 61), (131, 229, 49), (109, 195, 14), (25, 108, 148), (216, 234, 92), (194, 168, 230), (88, 319, 242), (212, 347, 263), (310, 248, 107), (61, 220, 182), (220, 351, 174), (201, 49, 229), (215, 190, 4), (45, 115, 323), (170, 168, 194), (199, 304, 59), (59, 26, 218), (94, 154, 175), (319, 107, 159), (109, 353, 135), (208, 309, 118), (178, 140, 20), (53, 174, 265), (1, 342, 60), (25, 118, 276), (289, 238, 172), (192, 166, 216), (353, 210, 198), (46, 169, 34), (153, 91, 133), (71, 249, 235), (309, 208, 344), (98, 85, 340), (105, 85, 136), (64, 120, 348), (120, 86, 180), (166, 230, 234), (197, 217, 213), (180, 55, 110), (221, 39, 203), (2, 189, 58), (224, 249, 219), (222, 159, 202), (94, 175, 233), (155, 79, 17), (137, 327, 56), (67, 311, 56), (89, 157, 156), (72, 326, 15), (49, 200, 76), (1, 69, 326), (30, 34, 333), (345, 121, 279), (77, 260, 265), (44, 43, 273), (69, 338, 84), (311, 95, 316), (145, 28, 268), (241, 63, 219), (268, 121, 42), (208, 297, 257), (146, 336, 307), (239, 90, 262), (184, 348, 190), (156, 111, 143), (37, 28, 38), (352, 37, 205), (62, 142, 179), (153, 149, 233), (342, 136, 102), (211, 159, 107), (111, 340, 105), (140, 182, 82), (319, 310, 107), (61, 36, 177), (72, 15, 352), (123, 128, 339), (17, 70, 155), (325, 242, 41), (22, 82, 227), (111, 352, 205), (238, 305, 172), (80, 282, 225), (275, 286, 347), (2, 221, 124), (183, 237, 32), (54, 6, 29), (168, 94, 149), (153, 99, 149), (110, 27, 129), (184, 195, 64), (38, 28, 167), (19, 167, 32), (140, 178, 182), (232, 306, 271), (120, 12, 348), (212, 278, 317), (19, 328, 40), (208, 118, 297), (31, 175, 66), (75, 53, 314), (183, 167, 28), (27, 305, 129), (342, 326, 147), (231, 252, 88), (146, 339, 52), (90, 276, 262), (268, 165, 145), (38, 167, 19), (72, 105, 147), (19, 65, 328), (91, 197, 291), (1, 60, 169), (38, 204, 205), (37, 268, 28), (19, 32, 65), (145, 183, 28), (89, 40, 48), (45, 119, 186), (20, 65, 32), (139, 282, 188), (200, 104, 48), (89, 343, 40), (194, 66, 154), (6, 54, 331), (74, 316, 312), (24, 283, 228), (197, 213, 334), (77, 235, 249), (84, 279, 326), (55, 180, 86), (249, 71, 219), (171, 281, 256), (325, 41, 162), (42, 215, 113), (156, 98, 111), (131, 49, 328), (85, 158, 43), (201, 192, 176), (214, 353, 173), (353, 207, 193), (236, 276, 164), (211, 329, 300), (319, 285, 310), (236, 218, 262), (26, 262, 218), (30, 56, 311), (327, 80, 225), (6, 73, 29), (38, 19, 204), (79, 255, 17), (222, 287, 41), (211, 300, 330), (37, 38, 205), (89, 156, 143), (4, 87, 68), (4, 113, 215), (161, 57, 325), (77, 249, 275), (49, 76, 328), (221, 203, 16), (51, 82, 22), (22, 75, 166), (215, 42, 345), (353, 109, 14), (177, 0, 241), (348, 0, 87), (63, 241, 12), (306, 232, 228), (237, 68, 87), (153, 233, 91), (80, 327, 307), (113, 165, 42), (348, 12, 0), (20, 237, 151), (71, 235, 351), (120, 64, 86), (347, 212, 317), (126, 195, 190), (57, 161, 186), (316, 160, 271), (231, 242, 325), (183, 32, 167), (195, 109, 135), (131, 20, 140), (190, 348, 4), (211, 107, 329), (194, 314, 93), (188, 282, 280), (330, 196, 202), (11, 176, 92), (258, 31, 66), (61, 182, 36), (121, 345, 42), (348, 184, 64), (215, 126, 190), (78, 128, 333), (228, 207, 198), (160, 316, 95), (175, 31, 108), (48, 104, 157), (210, 353, 14), (64, 195, 86), (220, 82, 182), (27, 110, 3), (209, 305, 185), (340, 111, 98), (121, 268, 279), (192, 51, 22), (220, 174, 82), (213, 217, 262), (111, 72, 352), (221, 2, 58), (72, 147, 326), (207, 353, 198), (200, 48, 76), (162, 161, 325), (129, 305, 97), (212, 263, 278), (282, 50, 280), (305, 27, 3), (4, 68, 113), (304, 199, 319), (276, 236, 262), (155, 70, 186), (171, 112, 332), (50, 315, 280), (45, 186, 70), (208, 257, 344), (151, 87, 177), (197, 334, 335), (100, 255, 79), (45, 70, 7), (187, 54, 39), (226, 110, 135), (12, 120, 63), (204, 89, 143), (131, 206, 229), (12, 241, 0), (191, 336, 320), (86, 195, 135), (187, 70, 141), (51, 206, 131), (135, 55, 86), (1, 326, 342), (192, 206, 51), (197, 239, 217), (261, 210, 14), (187, 141, 331), (196, 330, 52), (235, 265, 174), (122, 351, 61), (129, 180, 110), (177, 36, 178), (342, 147, 105), (4, 348, 87), (94, 170, 154), (51, 140, 82), (235, 174, 351), (77, 347, 317), (50, 282, 191), (328, 76, 40), (75, 230, 166), (19, 40, 343), (213, 152, 334), (168, 170, 94), (213, 26, 152), (227, 53, 75), (234, 230, 168), (226, 3, 110), (59, 304, 26), (63, 180, 219), (24, 346, 188), (324, 133, 291), (176, 216, 92), (163, 292, 286), (153, 133, 124), (223, 124, 221), (5, 265, 260), (334, 152, 117), (150, 322, 203), (117, 33, 335), (324, 33, 350), (181, 353, 193), (181, 293, 173), (175, 154, 66), (144, 256, 289), (163, 256, 281), (96, 337, 58), (23, 322, 150), (103, 299, 344), (93, 314, 5), (305, 298, 185), (115, 45, 337), (117, 335, 334), (290, 278, 274), (15, 279, 37), (233, 101, 91), (152, 323, 117), (324, 291, 335), (172, 294, 289), (298, 256, 185), (260, 317, 278), (256, 298, 289), (216, 176, 192), (185, 286, 275), (293, 181, 193), (173, 294, 226), (193, 283, 293), (198, 306, 228), (275, 347, 77), (294, 172, 226), (292, 163, 281), (187, 58, 337), (16, 203, 322), (261, 345, 306), (294, 173, 293), (149, 99, 92), (99, 153, 223), (283, 193, 228), (142, 255, 179), (243, 349, 253), (250, 349, 246), (250, 267, 240), (240, 320, 264), (251, 296, 303), (151, 177, 178), (16, 132, 11), (245, 329, 264), (245, 320, 247), (299, 295, 285), (324, 189, 133), (130, 284, 303), (70, 187, 7), (117, 323, 115), (29, 83, 200), (138, 93, 260), (252, 26, 304), (223, 153, 124), (223, 221, 11), (324, 335, 33), (221, 16, 11), (284, 144, 289), (13, 73, 35), (43, 35, 81), (251, 267, 246), (45, 7, 337), (268, 37, 279), (176, 132, 106), (290, 138, 278), (18, 152, 252), (187, 39, 58), (13, 104, 73), (243, 295, 270), (349, 240, 264), (295, 243, 253), (13, 35, 158), (187, 337, 7), (41, 287, 162), (255, 273, 17), (149, 94, 233), (306, 198, 261), (103, 318, 270), (108, 276, 101), (103, 313, 318), (284, 130, 244), (150, 54, 29), (309, 164, 118), (279, 15, 326), (103, 257, 313), (138, 260, 278), (48, 40, 76), (127, 179, 100), (255, 100, 179), (16, 106, 132), (256, 163, 286), (29, 200, 23), (343, 204, 19), (233, 175, 101), (189, 96, 58), (148, 290, 118), (134, 106, 23), (278, 263, 274), (290, 148, 258), (189, 324, 96), (91, 291, 133), (103, 270, 299), (300, 329, 247), (329, 245, 247), (35, 331, 81), (104, 83, 73), (299, 116, 344), (73, 83, 29), (287, 127, 100), (290, 258, 138), (290, 288, 297), (175, 108, 101), (16, 322, 106), (106, 322, 23), (152, 26, 252), (332, 112, 244), (44, 102, 136), (53, 5, 314), (189, 124, 133), (130, 296, 244), (112, 171, 144), (138, 258, 66), (178, 20, 151), (35, 73, 331), (103, 344, 257), (290, 274, 288), (164, 344, 116), (134, 23, 200), (296, 251, 246), (296, 130, 303), (13, 157, 104), (324, 350, 96), (164, 309, 344), (325, 18, 252), (248, 310, 277), (43, 158, 35), (118, 290, 297), (101, 239, 91), (171, 256, 144), (112, 284, 244), (148, 108, 258), (150, 29, 23), (54, 150, 203), (43, 81, 273), (276, 118, 164), (117, 115, 350), (5, 260, 93), (54, 203, 39), (353, 181, 173), (17, 273, 81), (267, 250, 246), (138, 66, 93), (117, 350, 33), (144, 284, 112), (349, 250, 240), (332, 244, 302), (277, 253, 264), (243, 269, 349), (336, 247, 320), (243, 270, 269), (254, 267, 266), (248, 277, 264), (313, 257, 301), (296, 246, 269), (248, 264, 329), (267, 254, 240), (320, 245, 264), (244, 296, 302), (288, 259, 301), (277, 310, 285), (253, 277, 295), (286, 185, 256), (253, 349, 264), (320, 254, 266), (267, 251, 303), (270, 318, 269), (246, 349, 269), (318, 313, 302), (292, 272, 286), (259, 308, 292), (259, 321, 301), (257, 297, 301), (318, 302, 269), (259, 281, 332), (330, 300, 247), (254, 320, 240), (259, 292, 281), (308, 288, 263), (296, 269, 302), (272, 347, 286), (272, 292, 263), (277, 285, 295), (299, 270, 295), (313, 301, 321), (259, 288, 308), (292, 308, 263), (313, 321, 302), (347, 272, 263), (259, 332, 321), (341, 266, 267), (288, 301, 297), (321, 332, 302), (320, 266, 315), (288, 274, 263), (293, 341, 294), (341, 303, 284), (280, 341, 283), (303, 341, 267), (266, 341, 315), (294, 341, 284), (341, 280, 315), (341, 293, 283), (271, 312, 316), (312, 271, 306), (306, 345, 312), (312, 345, 279), (284, 289, 294)])
_uv = me_icosphere.uv_layers.new(name='UVMap')
_uv.uv.foreach_set('vector', [0.0, 0.0, 0.0, 0.0, 0.0, 0.0, 0.0, 0.0, 0.0, 0.0, 0.0, 0.0, 0.0, 0.0, 0.0, 0.0, 0.0, 0.0, 0.0, 0.0, 0.0, 0.0, 0.0, 0.0, 0.0, 0.0, 0.0, 0.0, 0.0, 0.0, 0.0, 0.0, 0.0, 0.0, 0.0, 0.0, 0.0, 0.0, 0.0, 0.0, 0.0, 0.0, 0.0, 0.0, 0.0, 0.0, 0.0, 0.0, 0.0, 0.0, 0.0, 0.0, 0.0, 0.0, 0.0, 0.0, 0.0, 0.0, 0.0, 0.0, 0.0, 0.0, 0.0, 0.0, 0.0, 0.0, 0.0, 0.0, 0.0, 0.0, 0.0, 0.0, 0.0, 0.0, 0.0, 0.0, 0.0, 0.0, 0.0, 0.0, 0.0, 0.0, 0.0, 0.0, 0.0, 0.0, 0.0, 0.0, 0.0, 0.0, 0.0, 0.0, 0.0, 0.0, 0.0, 0.0, 0.0, 0.0, 0.0, 0.0, 0.0, 0.0, 0.0, 0.0, 0.0, 0.0, 0.0, 0.0, 0.0, 0.0, 0.0, 0.0, 0.0, 0.0, 0.0, 0.0, 0.0, 0.0, 0.0, 0.0, 0.0, 0.0, 0.0, 0.0, 0.0, 0.0, 0.0, 0.0, 0.0, 0.0, 0.0, 0.0, 0.0, 0.0, 0.0, 0.0, 0.0, 0.0, 0.0, 0.0, 0.0, 0.0, 0.0, 0.0, 0.0, 0.0, 0.0, 0.0, 0.0, 0.0, 0.0, 0.0, 0.0, 0.0, 0.0, 0.0, 0.0, 0.0, 0.0, 0.0, 0.0, 0.0, 0.0, 0.0, 0.0, 0.0, 0.0, 0.0, 0.0, 0.0, 0.0, 0.0, 0.0, 0.0, 0.0, 0.0, 0.0, 0.0, 0.0, 0.0, 0.0, 0.0, 0.0, 0.0, 0.0, 0.0, 0.0, 0.0, 0.0, 0.0, 0.0, 0.0, 0.0, 0.0, 0.0, 0.0, 0.0, 0.0, 0.0, 0.0, 0.0, 0.0, 0.0, 0.0, 0.0, 0.0, 0.0, 0.0, 0.0, 0.0, 0.0, 0.0, 0.0, 0.0, 0.0, 0.0, 0.0, 0.0, 0.0, 0.0, 0.0, 0.0, 0.0, 0.0, 0.0, 0.0, 0.0, 0.0, 0.0, 0.0, 0.0, 0.0, 0.0, 0.0, 0.0, 0.0, 0.0, 0.0, 0.0, 0.0, 0.0, 0.0, 0.0, 0.0, 0.0, 0.0, 0.0, 0.0, 0.0, 0.0, 0.0, 0.0, 0.0, 0.0, 0.0, 0.0, 0.0, 0.0, 0.0, 0.0, 0.0, 0.0, 0.0, 0.0, 0.0, 0.0, 0.0, 0.0, 0.0, 0.0, 0.0, 0.0, 0.0, 0.0, 0.0, 0.0, 0.0, 0.0, 0.0, 0.0, 0.0, 0.0, 0.0, 0.0, 0.0, 0.0, 0.0, 0.0, 0.0, 0.0, 0.0, 0.0, 0.0, 0.0, 0.0, 0.0, 0.0, 0.0, 0.0, 0.0, 0.0, 0.0, 0.0, 0.0, 0.0, 0.0, 0.0, 0.0, 0.0, 0.0, 0.0, 0.0, 0.0, 0.0, 0.0, 0.0, 0.0, 0.0, 0.0, 0.0, 0.0, 0.0, 0.0, 0.0, 0.0, 0.0, 0.0, 0.0, 0.0, 0.0, 0.0, 0.0, 0.0, 0.0, 0.0, 0.0, 0.0, 0.0, 0.0, 0.0, 0.0, 0.0, 0.0, 0.0, 0.0, 0.0, 0.0, 0.0, 0.0, 0.0, 0.0, 0.0, 0.0, 0.0, 0.0, 0.0, 0.0, 0.0, 0.0, 0.0, 0.0, 0.0, 0.0, 0.0, 0.0, 0.0, 0.0, 0.0, 0.0, 0.0, 0.0, 0.0, 0.0, 0.0, 0.0, 0.0, 0.0, 0.0, 0.0, 0.0, 0.0, 0.0, 0.0, 0.0, 0.0, 0.0, 0.0, 0.0, 0.0, 0.0, 0.0, 0.0, 0.0, 0.0, 0.0, 0.0, 0.0, 0.0, 0.0, 0.0, 0.0, 0.0, 0.0, 0.0, 0.0, 0.0, 0.0, 0.0, 0.0, 0.0, 0.0, 0.0, 0.0, 0.0, 0.0, 0.0, 0.0, 0.0, 0.0, 0.0, 0.0, 0.0, 0.0, 0.0, 0.0, 0.0, 0.0, 0.0, 0.0, 0.0, 0.0, 0.0, 0.0, 0.0, 0.0, 0.0, 0.0, 0.0, 0.0, 0.0, 0.0, 0.0, 0.0, 0.0, 0.0, 0.0, 0.0, 0.0, 0.0, 0.0, 0.0, 0.0, 0.0, 0.0, 0.0, 0.0, 0.0, 0.0, 0.0, 0.0, 0.0, 0.0, 0.0, 0.0, 0.0, 0.0, 0.0, 0.0, 0.0, 0.0, 0.0, 0.0, 0.0, 0.0, 0.0, 0.0, 0.0, 0.0, 0.0, 0.0, 0.0, 0.0, 0.0, 0.0, 0.0, 0.0, 0.0, 0.0, 0.0, 0.0, 0.0, 0.0, 0.0, 0.0, 0.0, 0.0, 0.0, 0.0, 0.0, 0.0, 0.0, 0.0, 0.0, 0.0, 0.0, 0.0, 0.0, 0.0, 0.0, 0.0, 0.0, 0.0, 0.0, 0.0, 0.0, 0.0, 0.0, 0.0, 0.0, 0.0, 0.0, 0.0, 0.0, 0.0, 0.0, 0.0, 0.0, 0.0, 0.0, 0.0, 0.0, 0.0, 0.0, 0.0, 0.0, 0.0, 0.0, 0.0, 0.0, 0.0, 0.0, 0.0, 0.0, 0.0, 0.0, 0.0, 0.0, 0.0, 0.0, 0.0, 0.0, 0.0, 0.0, 0.0, 0.0, 0.0, 0.0, 0.0, 0.0, 0.0, 0.0, 0.0, 0.0, 0.0, 0.0, 0.0, 0.0, 0.0, 0.0, 0.0, 0.0, 0.0, 0.0, 0.0, 0.0, 0.0, 0.0, 0.0, 0.0, 0.0, 0.0, 0.0, 0.0, 0.0, 0.0, 0.0, 0.0, 0.0, 0.0, 0.0, 0.0, 0.0, 0.0, 0.0, 0.0, 0.0, 0.0, 0.0, 0.0, 0.0, 0.0, 0.0, 0.0, 0.0, 0.0, 0.0, 0.0, 0.0, 0.0, 0.0, 0.0, 0.0, 0.0, 0.0, 0.0, 0.0, 0.0, 0.0, 0.0, 0.0, 0.0, 0.0, 0.0, 0.0, 0.0, 0.0, 0.0, 0.0, 0.0, 0.0, 0.0, 0.0, 0.0, 0.0, 0.0, 0.0, 0.0, 0.0, 0.0, 0.0, 0.0, 0.0, 0.0, 0.0, 0.0, 0.0, 0.0, 0.0, 0.0, 0.0, 0.0, 0.0, 0.0, 0.0, 0.0, 0.0, 0.0, 0.0, 0.0, 0.0, 0.0, 0.0, 0.0, 0.0, 0.0, 0.0, 0.0, 0.0, 0.0, 0.0, 0.0, 0.0, 0.0, 0.0, 0.0, 0.0, 0.0, 0.0, 0.0, 0.0, 0.0, 0.0, 0.0, 0.0, 0.0, 0.0, 0.0, 0.0, 0.0, 0.0, 0.0, 0.0, 0.0, 0.0, 0.0, 0.0, 0.0, 0.0, 0.0, 0.0, 0.0, 0.0, 0.0, 0.0, 0.0, 0.0, 0.0, 0.0, 0.0, 0.0, 0.0, 0.0, 0.0, 0.0, 0.0, 0.0, 0.0, 0.0, 0.0, 0.0, 0.0, 0.0, 0.0, 0.0, 0.0, 0.0, 0.0, 0.0, 0.0, 0.0, 0.0, 0.0, 0.0, 0.0, 0.0, 0.0, 0.0, 0.0, 0.0, 0.0, 0.0, 0.0, 0.0, 0.0, 0.0, 0.0, 0.0, 0.0, 0.0, 0.0, 0.0, 0.0, 0.0, 0.0, 0.0, 0.0, 0.0, 0.0, 0.0, 0.0, 0.0, 0.0, 0.0, 0.0, 0.0, 0.0, 0.0, 0.0, 0.0, 0.0, 0.0, 0.0, 0.0, 0.0, 0.0, 0.0, 0.0, 0.0, 0.0, 0.0, 0.0, 0.0, 0.0, 0.0, 0.0, 0.0, 0.0, 0.0, 0.0, 0.0, 0.0, 0.0, 0.0, 0.0, 0.0, 0.0, 0.0, 0.0, 0.0, 0.0, 0.0, 0.0, 0.0, 0.0, 0.0, 0.0, 0.0, 0.0, 0.0, 0.0, 0.0, 0.0, 0.0, 0.0, 0.0, 0.0, 0.0, 0.0, 0.0, 0.0, 0.0, 0.0, 0.0, 0.0, 0.0, 0.0, 0.0, 0.0, 0.0, 0.0, 0.0, 0.0, 0.0, 0.0, 0.0, 0.0, 0.0, 0.0, 0.0, 0.0, 0.0, 0.0, 0.0, 0.0, 0.0, 0.0, 0.0, 0.0, 0.0, 0.0, 0.0, 0.0, 0.0, 0.0, 0.0, 0.0, 0.0, 0.0, 0.0, 0.0, 0.0, 0.0, 0.0, 0.0, 0.0, 0.0, 0.0, 0.0, 0.0, 0.0, 0.0, 0.0, 0.0, 0.0, 0.0, 0.0, 0.0, 0.0, 0.0, 0.0, 0.0, 0.0, 0.0, 0.0, 0.0, 0.0, 0.0, 0.0, 0.0, 0.0, 0.0, 0.0, 0.0, 0.0, 0.0, 0.0, 0.0, 0.0, 0.0, 0.0, 0.0, 0.0, 0.0, 0.0, 0.0, 0.0, 0.0, 0.0, 0.0, 0.0, 0.0, 0.0, 0.0, 0.0, 0.0, 0.0, 0.0, 0.0, 0.0, 0.0, 0.0, 0.0, 0.0, 0.0, 0.0, 0.0, 0.0, 0.0, 0.0, 0.0, 0.0, 0.0, 0.0, 0.0, 0.0, 0.0, 0.0, 0.0, 0.0, 0.0, 0.0, 0.0, 0.0, 0.0, 0.0, 0.0, 0.0, 0.0, 0.0, 0.0, 0.0, 0.0, 0.0, 0.0, 0.0, 0.0, 0.0, 0.0, 0.0, 0.0, 0.0, 0.0, 0.0, 0.0, 0.0, 0.0, 0.0, 0.0, 0.0, 0.0, 0.0, 0.0, 0.0, 0.0, 0.0, 0.0, 0.0, 0.0, 0.0, 0.0, 0.0, 0.0, 0.0, 0.0, 0.0, 0.0, 0.0, 0.0, 0.0, 0.0, 0.0, 0.0, 0.0, 0.0, 0.0, 0.0, 0.0, 0.0, 0.0, 0.0, 0.0, 0.0, 0.0, 0.0, 0.0, 0.0, 0.0, 0.0, 0.0, 0.0, 0.0, 0.0, 0.0, 0.0, 0.0, 0.0, 0.0, 0.0, 0.0, 0.0, 0.0, 0.0, 0.0, 0.0, 0.0, 0.0, 0.0, 0.0, 0.0, 0.0, 0.0, 0.0, 0.0, 0.0, 0.0, 0.0, 0.0, 0.0, 0.0, 0.0, 0.0, 0.0, 0.0, 0.0, 0.0, 0.0, 0.0, 0.0, 0.0, 0.0, 0.0, 0.0, 0.0, 0.0, 0.0, 0.0, 0.0, 0.0, 0.0, 0.0, 0.0, 0.0, 0.0, 0.0, 0.0, 0.0, 0.0, 0.0, 0.0, 0.0, 0.0, 0.0, 0.0, 0.0, 0.0, 0.0, 0.0, 0.0, 0.0, 0.0, 0.0, 0.0, 0.0, 0.0, 0.0, 0.0, 0.0, 0.0, 0.0, 0.0, 0.0, 0.0, 0.0, 0.0, 0.0, 0.0, 0.0, 0.0, 0.0, 0.0, 0.0, 0.0, 0.0, 0.0, 0.0, 0.0, 0.0, 0.0, 0.0, 0.0, 0.0, 0.0, 0.0, 0.0, 0.0, 0.0, 0.0, 0.0, 0.0, 0.0, 0.0, 0.0, 0.0, 0.0, 0.0, 0.0, 0.0, 0.0, 0.0, 0.0, 0.0, 0.0, 0.0, 0.0, 0.0, 0.0, 0.0, 0.0, 0.0, 0.0, 0.0, 0.0, 0.0, 0.0, 0.0, 0.0, 0.0, 0.0, 0.0, 0.0, 0.0, 0.0, 0.0, 0.0, 0.0, 0.0, 0.0, 0.0, 0.0, 0.0, 0.0, 0.0, 0.0, 0.0, 0.0, 0.0, 0.0, 0.0, 0.0, 0.0, 0.0, 0.0, 0.0, 0.0, 0.0, 0.0, 0.0, 0.0, 0.0, 0.0, 0.0, 0.0, 0.0, 0.0, 0.0, 0.0, 0.0, 0.0, 0.0, 0.0, 0.0, 0.0, 0.0, 0.0, 0.0, 0.0, 0.0, 0.0, 0.0, 0.0, 0.0, 0.0, 0.0, 0.0, 0.0, 0.0, 0.0, 0.0, 0.0, 0.0, 0.0, 0.0, 0.0, 0.0, 0.0, 0.0, 0.0, 0.0, 0.0, 0.0, 0.0, 0.0, 0.0, 0.0, 0.0, 0.0, 0.0, 0.0, 0.0, 0.0, 0.0, 0.0, 0.0, 0.0, 0.0, 0.0, 0.0, 0.0, 0.0, 0.0, 0.0, 0.0, 0.0, 0.0, 0.0, 0.0, 0.0, 0.0, 0.0, 0.0, 0.0, 0.0, 0.0, 0.0, 0.0, 0.0, 0.0, 0.0, 0.0, 0.0, 0.0, 0.0, 0.0, 0.0, 0.0, 0.0, 0.0, 0.0, 0.0, 0.0, 0.0, 0.0, 0.0, 0.0, 0.0, 0.0, 0.0, 0.0, 0.0, 0.0, 0.0, 0.0, 0.0, 0.0, 0.0, 0.0, 0.0, 0.0, 0.0, 0.0, 0.0, 0.0, 0.0, 0.0, 0.0, 0.0, 0.0, 0.0, 0.0, 0.0, 0.0, 0.0, 0.0, 0.0, 0.0, 0.0, 0.0, 0.0, 0.0, 0.0, 0.0, 0.0, 0.0, 0.0, 0.0, 0.0, 0.0, 0.0, 0.0, 0.0, 0.0, 0.0, 0.0, 0.0, 0.0, 0.0, 0.0, 0.0, 0.0, 0.0, 0.0, 0.0, 0.0, 0.0, 0.0, 0.0, 0.0, 0.0, 0.0, 0.0, 0.0, 0.0, 0.0, 0.0, 0.0, 0.0, 0.0, 0.0, 0.0, 0.0, 0.0, 0.0, 0.0, 0.0, 0.0, 0.0, 0.0, 0.0, 0.0, 0.0, 0.0, 0.0, 0.0, 0.0, 0.0, 0.0, 0.0, 0.0, 0.0, 0.0, 0.0, 0.0, 0.0, 0.0, 0.0, 0.0, 0.0, 0.0, 0.0, 0.0, 0.0, 0.0, 0.0, 0.0, 0.0, 0.0, 0.0, 0.0, 0.0, 0.0, 0.0, 0.0, 0.0, 0.0, 0.0, 0.0, 0.0, 0.0, 0.0, 0.0, 0.0, 0.0, 0.0, 0.0, 0.0, 0.0, 0.0, 0.0, 0.0, 0.0, 0.0, 0.0, 0.0, 0.0, 0.0, 0.0, 0.0, 0.0, 0.0, 0.0, 0.0, 0.0, 0.0, 0.0, 0.0, 0.0, 0.0, 0.0, 0.0, 0.0, 0.0, 0.0, 0.0, 0.0, 0.0, 0.0, 0.0, 0.0, 0.0, 0.0, 0.0, 0.0, 0.0, 0.0, 0.0, 0.0, 0.0, 0.0, 0.0, 0.0, 0.0, 0.0, 0.0, 0.0, 0.0, 0.0, 0.0, 0.0, 0.0, 0.0, 0.0, 0.0, 0.0, 0.0, 0.0, 0.0, 0.0, 0.0, 0.0, 0.0, 0.0, 0.0, 0.0, 0.0, 0.0, 0.0, 0.0, 0.0, 0.0, 0.0, 0.0, 0.0, 0.0, 0.0, 0.0, 0.0, 0.0, 0.0, 0.0, 0.0, 0.0, 0.0, 0.0, 0.0, 0.0, 0.0, 0.0, 0.0, 0.0, 0.0, 0.0, 0.0, 0.0, 0.0, 0.0, 0.0, 0.0, 0.0, 0.0, 0.0, 0.0, 0.0, 0.0, 0.0, 0.0, 0.0, 0.0, 0.0, 0.0, 0.0, 0.0, 0.0, 0.0, 0.0, 0.0, 0.0, 0.0, 0.0, 0.0, 0.0, 0.0, 0.0, 0.0, 0.0, 0.0, 0.0, 0.0, 0.0, 0.0, 0.0, 0.0, 0.0, 0.0, 0.0, 0.0, 0.0, 0.0, 0.0, 0.0, 0.0, 0.0, 0.0, 0.0, 0.0, 0.0, 0.0, 0.0, 0.0, 0.0, 0.0, 0.0, 0.0, 0.0, 0.0, 0.0, 0.0, 0.0, 0.0, 0.0, 0.0, 0.0, 0.0, 0.0, 0.0, 0.0, 0.0, 0.0, 0.0, 0.0, 0.0, 0.0, 0.0, 0.0, 0.0, 0.0, 0.0, 0.0, 0.0, 0.0, 0.0, 0.0, 0.0, 0.0, 0.0, 0.0, 0.0, 0.0, 0.0, 0.0, 0.0, 0.0, 0.0, 0.0, 0.0, 0.0, 0.0, 0.0, 0.0, 0.0, 0.0, 0.0, 0.0, 0.0, 0.0, 0.0, 0.0, 0.0, 0.0, 0.0, 0.0, 0.0, 0.0, 0.0, 0.0, 0.0, 0.0, 0.0, 0.0, 0.0, 0.0, 0.0, 0.0, 0.0, 0.0, 0.0, 0.0, 0.0, 0.0, 0.0, 0.0, 0.0, 0.0, 0.0, 0.0, 0.0, 0.0, 0.0, 0.0, 0.0, 0.0, 0.0, 0.0, 0.0, 0.0, 0.0, 0.0, 0.0, 0.0, 0.0, 0.0, 0.0, 0.0, 0.0, 0.0, 0.0, 0.0, 0.0, 0.0, 0.0, 0.0, 0.0, 0.0, 0.0, 0.0, 0.0, 0.0, 0.0, 0.0, 0.0, 0.0, 0.0, 0.0, 0.0, 0.0, 0.0, 0.0, 0.0, 0.0, 0.0, 0.0, 0.0, 0.0, 0.0, 0.0, 0.0, 0.0, 0.0, 0.0, 0.0, 0.0, 0.0, 0.0, 0.0, 0.0, 0.0, 0.0, 0.0, 0.0, 0.0, 0.0, 0.0, 0.0, 0.0, 0.0, 0.0, 0.0, 0.0, 0.0, 0.0, 0.0, 0.0, 0.0, 0.0, 0.0, 0.0, 0.0, 0.0, 0.0, 0.0, 0.0, 0.0, 0.0, 0.0, 0.0, 0.0, 0.0, 0.0, 0.0, 0.0, 0.0, 0.0, 0.0, 0.0, 0.0, 0.0, 0.0, 0.0, 0.0, 0.0, 0.0, 0.0, 0.0, 0.0, 0.0, 0.0, 0.0, 0.0, 0.0, 0.0, 0.0, 0.0, 0.0, 0.0, 0.0, 0.0, 0.0, 0.0, 0.0, 0.0, 0.0, 0.0, 0.0, 0.0, 0.0, 0.0, 0.0, 0.0, 0.0, 0.0, 0.0, 0.0, 0.0, 0.0, 0.0, 0.0, 0.0, 0.0, 0.0, 0.0, 0.0, 0.0, 0.0, 0.0, 0.0, 0.0, 0.0, 0.0, 0.0, 0.0, 0.0, 0.0, 0.0, 0.0, 0.0, 0.0, 0.0, 0.0, 0.0, 0.0, 0.0, 0.0, 0.0, 0.0, 0.0, 0.0, 0.0, 0.0, 0.0, 0.0, 0.0, 0.0, 0.0, 0.0, 0.0, 0.0, 0.0, 0.0, 0.0, 0.0, 0.0, 0.0, 0.0, 0.0, 0.0, 0.0, 0.0, 0.0, 0.0, 0.0, 0.0, 0.0, 0.0, 0.0, 0.0, 0.0, 0.0, 0.0, 0.0, 0.0, 0.0, 0.0, 0.0, 0.0, 0.0, 0.0, 0.0, 0.0, 0.0, 0.0, 0.0, 0.0, 0.0, 0.0, 0.0, 0.0, 0.0, 0.0, 0.0, 0.0, 0.0, 0.0, 0.0, 0.0, 0.0, 0.0, 0.0, 0.0, 0.0, 0.0, 0.0, 0.0, 0.0, 0.0, 0.0, 0.0, 0.0, 0.0, 0.0, 0.0, 0.0, 0.0, 0.0, 0.0, 0.0, 0.0, 0.0, 0.0, 0.0, 0.0, 0.0, 0.0, 0.0, 0.0, 0.0, 0.0, 0.0, 0.0, 0.0, 0.0, 0.0, 0.0, 0.0, 0.0, 0.0, 0.0, 0.0, 0.0, 0.0, 0.0, 0.0, 0.0, 0.0, 0.0, 0.0, 0.0, 0.0, 0.0, 0.0, 0.0, 0.0, 0.0, 0.0, 0.0, 0.0, 0.0, 0.0, 0.0, 0.0, 0.0, 0.0, 0.0, 0.0, 0.0, 0.0, 0.0, 0.0, 0.0, 0.0, 0.0, 0.0, 0.0, 0.0, 0.0, 0.0, 0.0, 0.0, 0.0, 0.0, 0.0, 0.0, 0.0, 0.0, 0.0, 0.0, 0.0, 0.0, 0.0, 0.0, 0.0, 0.0, 0.0, 0.0, 0.0, 0.0, 0.0, 0.0, 0.0, 0.0, 0.0, 0.0, 0.0, 0.0, 0.0, 0.0, 0.0, 0.0, 0.0, 0.0, 0.0, 0.0, 0.0, 0.0, 0.0, 0.0, 0.0, 0.0, 0.0, 0.0, 0.0, 0.0, 0.0, 0.0, 0.0, 0.0, 0.0, 0.0, 0.0, 0.0, 0.0, 0.0, 0.0, 0.0, 0.0, 0.0, 0.0, 0.0, 0.0, 0.0, 0.0, 0.0, 0.0, 0.0, 0.0, 0.0, 0.0, 0.0, 0.0, 0.0, 0.0, 0.0, 0.0, 0.0, 0.0, 0.0, 0.0, 0.0, 0.0, 0.0, 0.0, 0.0, 0.0, 0.0, 0.0, 0.0, 0.0, 0.0, 0.0, 0.0, 0.0, 0.0, 0.0, 0.0, 0.0, 0.0, 0.0, 0.0, 0.0, 0.0, 0.0, 0.0, 0.0, 0.0, 0.0, 0.0, 0.0, 0.0, 0.0, 0.0, 0.0, 0.0, 0.0, 0.0, 0.0, 0.0, 0.0, 0.0, 0.0, 0.0, 0.0, 0.0, 0.0, 0.0, 0.0, 0.0, 0.0, 0.0, 0.0, 0.0, 0.0, 0.0, 0.0, 0.0, 0.0, 0.0, 0.0, 0.0, 0.0, 0.0, 0.0, 0.0, 0.0, 0.0, 0.0, 0.0, 0.0, 0.0, 0.0, 0.0, 0.0, 0.0, 0.0, 0.0, 0.0, 0.0, 0.0, 0.0, 0.0, 0.0, 0.0, 0.0, 0.0, 0.0, 0.0, 0.0, 0.0, 0.0, 0.0, 0.0, 0.0, 0.0, 0.0, 0.0, 0.0, 0.0, 0.0, 0.0, 0.0, 0.0, 0.0, 0.0, 0.0, 0.0, 0.0, 0.0, 0.0, 0.0, 0.0, 0.0, 0.0, 0.0, 0.0, 0.0, 0.0, 0.0, 0.0, 0.0, 0.0, 0.0, 0.0, 0.0, 0.0, 0.0, 0.0, 0.0, 0.0, 0.0, 0.0, 0.0, 0.0, 0.0, 0.0, 0.0, 0.0, 0.0, 0.0, 0.0, 0.0, 0.0, 0.0, 0.0, 0.0, 0.0, 0.0, 0.0, 0.0, 0.0, 0.0, 0.0, 0.0, 0.0, 0.0, 0.0, 0.0, 0.0, 0.0, 0.0, 0.0, 0.0, 0.0, 0.0, 0.0, 0.0, 0.0, 0.0, 0.0, 0.0, 0.0, 0.0, 0.0, 0.0, 0.0, 0.0, 0.0, 0.0, 0.0, 0.0, 0.0, 0.0, 0.0, 0.0, 0.0, 0.0, 0.0, 0.0, 0.0, 0.0, 0.0, 0.0, 0.0, 0.0, 0.0, 0.0, 0.0, 0.0, 0.0, 0.0, 0.0, 0.0, 0.0, 0.0, 0.0, 0.0, 0.0, 0.0, 0.0, 0.0, 0.0, 0.0, 0.0, 0.0, 0.0, 0.0, 0.0, 0.0, 0.0, 0.0, 0.0, 0.0, 0.0, 0.0, 0.0, 0.0, 0.0, 0.0, 0.0, 0.0, 0.0, 0.0, 0.0, 0.0, 0.0, 0.0, 0.0, 0.0, 0.0, 0.0, 0.0, 0.0, 0.0, 0.0, 0.0, 0.0, 0.0, 0.0, 0.0, 0.0, 0.0, 0.0, 0.0, 0.0, 0.0, 0.0, 0.0, 0.0, 0.0, 0.0, 0.0, 0.0, 0.0, 0.0, 0.0, 0.0, 0.0, 0.0, 0.0, 0.0, 0.0, 0.0, 0.0, 0.0, 0.0, 0.0, 0.0, 0.0, 0.0, 0.0, 0.0, 0.0, 0.0, 0.0, 0.0, 0.0, 0.0, 0.0, 0.0, 0.0, 0.0, 0.0, 0.0, 0.0, 0.0, 0.0, 0.0, 0.0, 0.0, 0.0, 0.0, 0.0, 0.0, 0.0, 0.0, 0.0, 0.0, 0.0, 0.0, 0.0, 0.0, 0.0, 0.0, 0.0, 0.0, 0.0, 0.0, 0.0, 0.0, 0.0, 0.0, 0.0, 0.0, 0.0, 0.0, 0.0, 0.0, 0.0, 0.0, 0.0, 0.0, 0.0, 0.0, 0.0, 0.0, 0.0, 0.0, 0.0, 0.0, 0.0, 0.0, 0.0, 0.0, 0.0, 0.0, 0.0, 0.0, 0.0, 0.0, 0.0, 0.0, 0.0, 0.0, 0.0, 0.0, 0.0, 0.0, 0.0, 0.0, 0.0, 0.0, 0.0, 0.0, 0.0, 0.0, 0.0, 0.0, 0.0, 0.0, 0.0, 0.0, 0.0, 0.0, 0.0, 0.0, 0.0, 0.0, 0.0, 0.0, 0.0, 0.0, 0.0, 0.0, 0.0, 0.0, 0.0, 0.0, 0.0, 0.0, 0.0, 0.0, 0.0, 0.0, 0.0, 0.0, 0.0, 0.0, 0.0, 0.0, 0.0, 0.0, 0.0, 0.0, 0.0, 0.0, 0.0, 0.0, 0.0, 0.0, 0.0, 0.0, 0.0, 0.0, 0.0, 0.0, 0.0, 0.0, 0.0, 0.0, 0.0, 0.0, 0.0, 0.0, 0.0, 0.0, 0.0, 0.0, 0.0, 0.0, 0.0, 0.0, 0.0, 0.0, 0.0, 0.0, 0.0, 0.0, 0.0, 0.0, 0.0, 0.0, 0.0, 0.0, 0.0, 0.0, 0.0, 0.0, 0.0, 0.0, 0.0, 0.0, 0.0, 0.0, 0.0, 0.0, 0.0, 0.0, 0.0, 0.0, 0.0, 0.0, 0.0, 0.0, 0.0, 0.0, 0.0, 0.0, 0.0, 0.0, 0.0, 0.0, 0.0, 0.0, 0.0, 0.0, 0.0, 0.0, 0.0, 0.0, 0.0, 0.0, 0.0, 0.0, 0.0, 0.0, 0.0, 0.0, 0.0, 0.0, 0.0, 0.0, 0.0, 0.0, 0.0, 0.0, 0.0, 0.0, 0.0, 0.0, 0.0, 0.0, 0.0, 0.0, 0.0, 0.0, 0.0, 0.0, 0.0, 0.0, 0.0, 0.0, 0.0, 0.0, 0.0, 0.0, 0.0, 0.0, 0.0, 0.0, 0.0, 0.0, 0.0, 0.0, 0.0, 0.0, 0.0, 0.0, 0.0, 0.0, 0.0, 0.0, 0.0, 0.0, 0.0, 0.0, 0.0, 0.0, 0.0, 0.0, 0.0, 0.0, 0.0, 0.0, 0.0, 0.0, 0.0, 0.0, 0.0, 0.0, 0.0, 0.0, 0.0, 0.0, 0.0, 0.0, 0.0, 0.0, 0.0, 0.0, 0.0, 0.0, 0.0, 0.0, 0.0, 0.0, 0.0, 0.0, 0.0, 0.0, 0.0, 0.0, 0.0, 0.0, 0.0, 0.0, 0.0, 0.0, 0.0, 0.0, 0.0, 0.0, 0.0, 0.0, 0.0, 0.0, 0.0, 0.0, 0.0, 0.0, 0.0, 0.0, 0.0, 0.0, 0.0, 0.0, 0.0, 0.0, 0.0, 0.0, 0.0, 0.0, 0.0, 0.0, 0.0, 0.0, 0.0, 0.0, 0.0, 0.0, 0.0, 0.0, 0.0, 0.0, 0.0, 0.0, 0.0, 0.0, 0.0, 0.0, 0.0, 0.0, 0.0, 0.0, 0.0, 0.0, 0.0, 0.0, 0.0, 0.0, 0.0, 0.0, 0.0, 0.0, 0.0, 0.0, 0.0, 0.0, 0.0, 0.0, 0.0, 0.0, 0.0, 0.0, 0.0, 0.0, 0.0, 0.0, 0.0, 0.0, 0.0, 0.0, 0.0, 0.0, 0.0, 0.0, 0.0, 0.0, 0.0, 0.0, 0.0, 0.0, 0.0, 0.0, 0.0, 0.0, 0.0, 0.0, 0.0, 0.0, 0.0, 0.0, 0.0, 0.0, 0.0, 0.0, 0.0, 0.0, 0.0, 0.0, 0.0, 0.0, 0.0, 0.0, 0.0, 0.0, 0.0, 0.0, 0.0, 0.0, 0.0, 0.0, 0.0, 0.0, 0.0, 0.0, 0.0, 0.0, 0.0, 0.0, 0.0, 0.0, 0.0, 0.0, 0.0, 0.0, 0.0, 0.0, 0.0, 0.0, 0.0, 0.0, 0.0, 0.0, 0.0, 0.0, 0.0, 0.0, 0.0, 0.0, 0.0, 0.0, 0.0, 0.0, 0.0, 0.0, 0.0, 0.0, 0.0, 0.0, 0.0, 0.0, 0.0, 0.0, 0.0, 0.0, 0.0, 0.0, 0.0, 0.0, 0.0, 0.0, 0.0, 0.0, 0.0, 0.0, 0.0, 0.0, 0.0, 0.0, 0.0, 0.0, 0.0, 0.0, 0.0, 0.0, 0.0, 0.0, 0.0, 0.0, 0.0, 0.0, 0.0, 0.0, 0.0, 0.0, 0.0, 0.0, 0.0, 0.0, 0.0, 0.0, 0.0, 0.0, 0.0, 0.0, 0.0, 0.0, 0.0, 0.0, 0.0, 0.0, 0.0, 0.0, 0.0, 0.0, 0.0, 0.0, 0.0, 0.0, 0.0, 0.0, 0.0, 0.0, 0.0, 0.0, 0.0, 0.0, 0.0, 0.0, 0.0, 0.0, 0.0, 0.0, 0.0, 0.0, 0.0, 0.0, 0.0, 0.0, 0.0, 0.0, 0.0, 0.0, 0.0, 0.0, 0.0, 0.0, 0.0, 0.0, 0.0, 0.0, 0.0, 0.0, 0.0, 0.0, 0.0, 0.0, 0.0, 0.0, 0.0, 0.0, 0.0, 0.0, 0.0, 0.0, 0.0, 0.0, 0.0, 0.0, 0.0, 0.0, 0.0, 0.0, 0.0, 0.0, 0.0, 0.0, 0.0, 0.0, 0.0, 0.0, 0.0, 0.0, 0.0, 0.0, 0.0, 0.0, 0.0, 0.0, 0.0, 0.0, 0.0, 0.0, 0.0, 0.0, 0.0, 0.0, 0.0, 0.0, 0.0, 0.0, 0.0, 0.0, 0.0, 0.0, 0.0, 0.0, 0.0, 0.0, 0.0, 0.0, 0.0, 0.0, 0.0, 0.0, 0.0, 0.0, 0.0, 0.0, 0.0, 0.0, 0.0, 0.0, 0.0, 0.0, 0.0, 0.0, 0.0, 0.0, 0.0, 0.0, 0.0, 0.0, 0.0, 0.0, 0.0, 0.0, 0.0, 0.0, 0.0, 0.0, 0.0, 0.0, 0.0, 0.0, 0.0, 0.0, 0.0, 0.0, 0.0, 0.0, 0.0, 0.0, 0.0, 0.0, 0.0, 0.0, 0.0, 0.0, 0.0, 0.0, 0.0, 0.0, 0.0, 0.0, 0.0, 0.0, 0.0, 0.0, 0.0, 0.0, 0.0, 0.0, 0.0, 0.0, 0.0, 0.0, 0.0, 0.0, 0.0, 0.0, 0.0, 0.0, 0.0, 0.0, 0.0, 0.0, 0.0, 0.0, 0.0, 0.0, 0.0, 0.0, 0.0, 0.0, 0.0, 0.0, 0.0, 0.0, 0.0, 0.0, 0.0, 0.0, 0.0, 0.0, 0.0, 0.0, 0.0, 0.0, 0.0, 0.0, 0.0, 0.0, 0.0, 0.0, 0.0, 0.0, 0.0, 0.0, 0.0, 0.0, 0.0, 0.0, 0.0, 0.0, 0.0, 0.0, 0.0, 0.0, 0.0, 0.0, 0.0, 0.0, 0.0, 0.0, 0.0, 0.0, 0.0, 0.0, 0.0, 0.0, 0.0, 0.0, 0.0, 0.0, 0.0, 0.0, 0.0, 0.0, 0.0, 0.0, 0.0, 0.0, 0.0, 0.0, 0.0, 0.0, 0.0, 0.0, 0.0, 0.0, 0.0, 0.0, 0.0, 0.0, 0.0, 0.0, 0.0, 0.0, 0.0, 0.0, 0.0, 0.0, 0.0, 0.0, 0.0, 0.0, 0.0, 0.0, 0.0, 0.0, 0.0, 0.0, 0.0, 0.0, 0.0, 0.0, 0.0, 0.0, 0.0, 0.0, 0.0, 0.0, 0.0, 0.0, 0.0, 0.0, 0.0, 0.0, 0.0, 0.0, 0.0, 0.0, 0.0, 0.0, 0.0, 0.0, 0.0, 0.0, 0.0, 0.0, 0.0, 0.0, 0.0, 0.0, 0.0, 0.0, 0.0, 0.0, 0.0, 0.0, 0.0, 0.0, 0.0, 0.0, 0.0, 0.0, 0.0, 0.0, 0.0, 0.0, 0.0, 0.0, 0.0, 0.0, 0.0, 0.0, 0.0, 0.0, 0.0, 0.0, 0.0, 0.0, 0.0, 0.0, 0.0, 0.0, 0.0, 0.0, 0.0, 0.0, 0.0, 0.0, 0.0, 0.0, 0.0, 0.0, 0.0, 0.0, 0.0, 0.0, 0.0, 0.0, 0.0, 0.0, 0.0, 0.0, 0.0, 0.0, 0.0, 0.0, 0.0, 0.0, 0.0, 0.0, 0.0, 0.0, 0.0, 0.0, 0.0, 0.0, 0.0, 0.0, 0.0, 0.0, 0.0, 0.0, 0.0, 0.0, 0.0, 0.0, 0.0, 0.0, 0.0, 0.0, 0.0, 0.0, 0.0, 0.0, 0.0, 0.0, 0.0, 0.0, 0.0, 0.0, 0.0, 0.0, 0.0, 0.0, 0.0, 0.0, 0.0, 0.0, 0.0, 0.0, 0.0, 0.0, 0.0, 0.0, 0.0, 0.0, 0.0, 0.0, 0.0, 0.0, 0.0, 0.0, 0.0, 0.0, 0.0, 0.0, 0.0, 0.0, 0.0, 0.0, 0.0, 0.0, 0.0, 0.0, 0.0, 0.0, 0.0, 0.0, 0.0, 0.0, 0.0, 0.0, 0.0, 0.0, 0.0, 0.0, 0.0, 0.0, 0.0, 0.0, 0.0, 0.0, 0.0, 0.0, 0.0, 0.0, 0.0, 0.0, 0.0, 0.0, 0.0, 0.0, 0.0, 0.0, 0.0, 0.0, 0.0, 0.0, 0.0, 0.0, 0.0, 0.0, 0.0, 0.0, 0.0, 0.0, 0.0, 0.0, 0.0, 0.0, 0.0, 0.0, 0.0, 0.0, 0.0, 0.0, 0.0, 0.0, 0.0, 0.0, 0.0, 0.0, 0.0, 0.0, 0.0, 0.0, 0.0, 0.0, 0.0, 0.0, 0.0, 0.0, 0.0, 0.0, 0.0, 0.0, 0.0, 0.0, 0.0, 0.0, 0.0, 0.0, 0.0, 0.0, 0.0, 0.0, 0.0, 0.0, 0.0, 0.0, 0.0, 0.0, 0.0, 0.0, 0.0, 0.0, 0.0, 0.0, 0.0, 0.0, 0.0, 0.0, 0.0, 0.0, 0.0, 0.0, 0.0, 0.0, 0.0, 0.0, 0.0, 0.0, 0.0, 0.0, 0.0, 0.0, 0.0, 0.0, 0.0, 0.0, 0.0, 0.0, 0.0, 0.0, 0.0, 0.0, 0.0, 0.0, 0.0, 0.0, 0.0, 0.0, 0.0, 0.0, 0.0, 0.0, 0.0, 0.0, 0.0, 0.0, 0.0, 0.0, 0.0, 0.0, 0.0, 0.0, 0.0, 0.0, 0.0, 0.0, 0.0, 0.0, 0.0, 0.0, 0.0, 0.0, 0.0, 0.0, 0.0, 0.0, 0.0, 0.0, 0.0, 0.0, 0.0, 0.0, 0.0, 0.0, 0.0, 0.0, 0.0, 0.0, 0.0, 0.0, 0.0, 0.0, 0.0, 0.0, 0.0, 0.0, 0.0, 0.0, 0.0, 0.0, 0.0, 0.0, 0.0, 0.0, 0.0, 0.0, 0.0, 0.0, 0.0, 0.0, 0.0, 0.0, 0.0, 0.0, 0.0, 0.0, 0.0, 0.0, 0.0, 0.0, 0.0, 0.0, 0.0, 0.0, 0.0, 0.0, 0.0, 0.0, 0.0, 0.0, 0.0, 0.0, 0.0, 0.0, 0.0, 0.0, 0.0, 0.0, 0.0, 0.0, 0.0, 0.0, 0.0, 0.0, 0.0, 0.0, 0.0, 0.0, 0.0, 0.0, 0.0, 0.0, 0.0, 0.0, 0.0, 0.0, 0.0, 0.0, 0.0, 0.0, 0.0, 0.0, 0.0, 0.0, 0.0, 0.0, 0.0, 0.0, 0.0, 0.0, 0.0, 0.0, 0.0, 0.0, 0.0, 0.0, 0.0, 0.0, 0.0, 0.0, 0.0, 0.0, 0.0, 0.0, 0.0, 0.0, 0.0, 0.0, 0.0, 0.0, 0.0, 0.0, 0.0, 0.0, 0.0, 0.0, 0.0, 0.0, 0.0, 0.0, 0.0, 0.0, 0.0, 0.0, 0.0, 0.0, 0.0, 0.0, 0.0, 0.0, 0.0, 0.0, 0.0, 0.0, 0.0, 0.0, 0.0, 0.0, 0.0, 0.0, 0.0, 0.0, 0.0, 0.0, 0.0, 0.0, 0.0, 0.0, 0.0, 0.0, 0.0, 0.0, 0.0, 0.0, 0.0, 0.0, 0.0, 0.0, 0.0, 0.0, 0.0, 0.0, 0.0, 0.0, 0.0, 0.0, 0.0, 0.0, 0.0, 0.0, 0.0, 0.0, 0.0, 0.0, 0.0, 0.0, 0.0, 0.0, 0.0, 0.0, 0.0, 0.0, 0.0, 0.0, 0.0, 0.0, 0.0, 0.0, 0.0, 0.0, 0.0, 0.0, 0.0, 0.0, 0.0, 0.0, 0.0, 0.0, 0.0, 0.0, 0.0, 0.0, 0.0, 0.0, 0.0, 0.0, 0.0, 0.0, 0.0, 0.0, 0.0, 0.0, 0.0, 0.0, 0.0, 0.0, 0.0, 0.0, 0.0, 0.0, 0.0, 0.0, 0.0, 0.0, 0.0, 0.0, 0.0, 0.0, 0.0, 0.0, 0.0, 0.0, 0.0, 0.0, 0.0, 0.0, 0.0, 0.0, 0.0, 0.0, 0.0, 0.0, 0.0, 0.0, 0.0, 0.0, 0.0, 0.0, 0.0, 0.0, 0.0, 0.0, 0.0, 0.0, 0.0, 0.0, 0.0, 0.0, 0.0, 0.0, 0.0, 0.0, 0.0, 0.0, 0.0, 0.0, 0.0, 0.0, 0.0, 0.0, 0.0, 0.0, 0.0, 0.0, 0.0, 0.0, 0.0, 0.0, 0.0, 0.0, 0.0, 0.0, 0.0, 0.0, 0.0, 0.0, 0.0, 0.0, 0.0, 0.0, 0.0, 0.0, 0.0, 0.0, 0.0, 0.0, 0.0, 0.0, 0.0, 0.0, 0.0, 0.0, 0.0, 0.0, 0.0, 0.0, 0.0, 0.0, 0.0, 0.0, 0.0, 0.0, 0.0, 0.0, 0.0, 0.0, 0.0, 0.0, 0.0, 0.0, 0.0, 0.0, 0.0, 0.0, 0.0, 0.0, 0.0, 0.0, 0.0, 0.0, 0.0, 0.0, 0.0, 0.0, 0.0, 0.0, 0.0, 0.0, 0.0, 0.0, 0.0, 0.0, 0.0, 0.0, 0.0, 0.0, 0.0, 0.0, 0.0, 0.0, 0.0, 0.0, 0.0, 0.0, 0.0, 0.0, 0.0, 0.0, 0.0, 0.0, 0.0, 0.0, 0.0, 0.0, 0.0, 0.0, 0.0, 0.0, 0.0, 0.0, 0.0, 0.0, 0.0, 0.0, 0.0, 0.0, 0.0, 0.0, 0.0, 0.0, 0.0, 0.0, 0.0, 0.0, 0.0, 0.0, 0.0, 0.0, 0.0, 0.0, 0.0, 0.0, 0.0, 0.0, 0.0, 0.0, 0.0, 0.0, 0.0, 0.0, 0.0, 0.0, 0.0, 0.0, 0.0, 0.0, 0.0, 0.0, 0.0, 0.0, 0.0, 0.0, 0.0, 0.0, 0.0, 0.0, 0.0, 0.0, 0.0, 0.0, 0.0, 0.0, 0.0, 0.0, 0.0, 0.0, 0.0, 0.0, 0.0, 0.0, 0.0, 0.0, 0.0, 0.0, 0.0, 0.0, 0.0, 0.0, 0.0, 0.0, 0.0, 0.0, 0.0, 0.0, 0.0, 0.0, 0.0, 0.0, 0.0, 0.0, 0.0, 0.0, 0.0, 0.0, 0.0, 0.0, 0.0, 0.0, 0.0, 0.0, 0.0, 0.0, 0.0, 0.0, 0.0, 0.0, 0.0, 0.0, 0.0, 0.0, 0.0, 0.0, 0.0, 0.0, 0.0, 0.0, 0.0, 0.0, 0.0, 0.0, 0.0, 0.0, 0.0, 0.0, 0.0, 0.0, 0.0, 0.0, 0.0, 0.0, 0.0, 0.0, 0.0, 0.0, 0.0, 0.0, 0.0, 0.0, 0.0, 0.0, 0.0, 0.0, 0.0, 0.0, 0.0, 0.0, 0.0, 0.0, 0.0, 0.0, 0.0, 0.0, 0.0, 0.0, 0.0, 0.0, 0.0, 0.0, 0.0, 0.0, 0.0, 0.0, 0.0, 0.0, 0.0, 0.0, 0.0, 0.0, 0.0, 0.0, 0.0, 0.0, 0.0, 0.0, 0.0, 0.0, 0.0, 0.0, 0.0, 0.0, 0.0, 0.0, 0.0, 0.0, 0.0, 0.0, 0.0, 0.0, 0.0, 0.0, 0.0, 0.0, 0.0, 0.0, 0.0, 0.0, 0.0, 0.0, 0.0, 0.0, 0.0, 0.0, 0.0, 0.0, 0.0, 0.0, 0.0, 0.0, 0.0, 0.0, 0.0, 0.0, 0.0, 0.0, 0.0, 0.0, 0.0, 0.0, 0.0, 0.0, 0.0, 0.0, 0.0, 0.0, 0.0, 0.0, 0.0, 0.0, 0.0, 0.0, 0.0, 0.0, 0.0, 0.0, 0.0, 0.0, 0.0, 0.0, 0.0, 0.0, 0.0, 0.0, 0.0, 0.0, 0.0, 0.0, 0.0, 0.0, 0.0, 0.0, 0.0, 0.0, 0.0, 0.0, 0.0, 0.0, 0.0, 0.0, 0.0, 0.0, 0.0, 0.0, 0.0, 0.0, 0.0, 0.0, 0.0, 0.0, 0.0, 0.0, 0.0, 0.0, 0.0, 0.0, 0.0, 0.0, 0.0, 0.0, 0.0, 0.0, 0.0, 0.0, 0.0, 0.0, 0.0, 0.0, 0.0, 0.0, 0.0, 0.0, 0.0, 0.0, 0.0, 0.0, 0.0, 0.0, 0.0, 0.0, 0.0, 0.0, 0.0, 0.0, 0.0, 0.0, 0.0, 0.0, 0.0, 0.0, 0.0, 0.0, 0.0, 0.0, 0.0, 0.0, 0.0, 0.0, 0.0, 0.0, 0.0, 0.0, 0.0, 0.0, 0.0, 0.0, 0.0, 0.0, 0.0, 0.0, 0.0, 0.0, 0.0, 0.0, 0.0, 0.0, 0.0, 0.0, 0.0, 0.0, 0.0, 0.0, 0.0, 0.0, 0.0, 0.0, 0.0, 0.0, 0.0, 0.0, 0.0, 0.0, 0.0, 0.0, 0.0, 0.0, 0.0, 0.0, 0.0, 0.0, 0.0, 0.0, 0.0, 0.0, 0.0, 0.0, 0.0, 0.0, 0.0, 0.0, 0.0, 0.0, 0.0, 0.0, 0.0, 0.0, 0.0, 0.0, 0.0, 0.0, 0.0, 0.0, 0.0, 0.0, 0.0, 0.0, 0.0, 0.0, 0.0, 0.0, 0.0, 0.0, 0.0, 0.0, 0.0, 0.0, 0.0, 0.0, 0.0, 0.0, 0.0, 0.0, 0.0, 0.0, 0.0, 0.0, 0.0, 0.0, 0.0, 0.0, 0.0, 0.0, 0.0, 0.0, 0.0, 0.0, 0.0, 0.0, 0.0, 0.0, 0.0, 0.0, 0.0, 0.0, 0.0, 0.0, 0.0, 0.0, 0.0, 0.0, 0.0, 0.0, 0.0, 0.0, 0.0, 0.0, 0.0, 0.0, 0.0, 0.0, 0.0, 0.0, 0.0, 0.0, 0.0, 0.0, 0.0, 0.0, 0.0, 0.0, 0.0, 0.0, 0.0, 0.0, 0.0, 0.0, 0.0, 0.0, 0.0, 0.0, 0.0])
me_icosphere.materials.append(mat_fire)
me_icosphere.use_remesh_preserve_volume = False
me_icosphere.use_remesh_preserve_attributes = False
me_icosphere.use_mirror_vertex_groups = False
me_icosphere.update()

# ---- objects
ob_bombshell = bpy.data.objects.new('BombShell', me_sphere)
ob_cylinder = bpy.data.objects.new('Cylinder', me_cylinder_001)
ob_icosphere = bpy.data.objects.new('Icosphere', me_icosphere)

# ---- transforms, parenting, visibility, modifiers, constraints
ob_bombshell.location = (0.0, 0.0, 0.0)
ob_bombshell.lineart.crease_threshold = 0.0
ob_cylinder.location = (0.0, 0.0, 1.13)
ob_cylinder.scale = (0.0476, 0.0476, 0.05842)
ob_cylinder.lineart.crease_threshold = 0.0
ob_icosphere.location = (0.0, 0.0, 1.408)
ob_icosphere.scale = (0.1921, 0.1921, 0.2796)
ob_icosphere.lineart.crease_threshold = 0.0

# ---- collection membership
col_collection.objects.link(ob_bombshell)
col_collection.objects.link(ob_cylinder)
col_collection.objects.link(ob_icosphere)

# ---- scene / render settings (as saved in the file)
scene.frame_start = 1; scene.frame_end = 250; scene.frame_set(1)
scene.render.engine = 'BLENDER_EEVEE_NEXT'
scene.cycles.use_denoising = False
scene.cycles.samples = 128
scene.cycles.sampling_pattern = 'TABULATED_SOBOL'
scene.cycles.use_adaptive_sampling = False
scene.cycles.use_light_tree = False
scene.view_settings.view_transform = 'Filmic'
bpy.context.view_layer.update()

# ---- added for rendering (the .blend has no active camera and no usable light): camera, sun
cam_auto = bpy.data.cameras.new('AutoCamera')
cam_auto.lens = 50.0
cam_auto.sensor_width = 36.0
cam_auto.clip_end = 1000.0
ob_auto_camera = bpy.data.objects.new('AutoCamera', cam_auto)
scene.collection.objects.link(ob_auto_camera)
ob_auto_camera.location = (3.55362, -4.26434, 3.15761)
ob_auto_camera.rotation_euler = (1.09748, -7.21219e-08, 0.694738)
scene.camera = ob_auto_camera
light_auto_sun = bpy.data.lights.new('AutoSun', 'SUN')
light_auto_sun.energy = 3.0
light_auto_sun.angle = 0.0523599
ob_auto_sun = bpy.data.objects.new('AutoSun', light_auto_sun)
scene.collection.objects.link(ob_auto_sun)
ob_auto_sun.rotation_euler = (0.872665, 0.174533, 0.523599)
bpy.context.view_layer.update()
